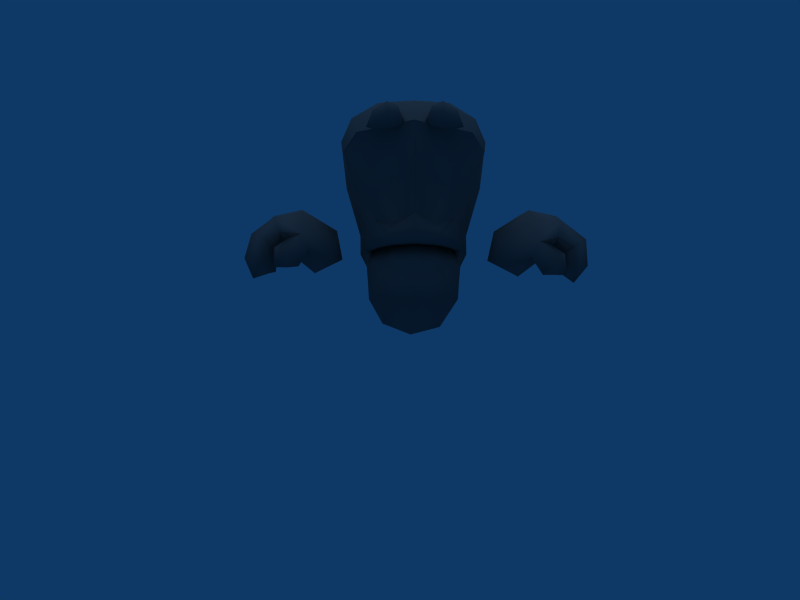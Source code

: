 # Source: Worm.blend  (saved by Blender 2.78.0; exported with 4.5.12 LTS)
import bpy
from mathutils import Matrix  # noqa: F401  (used for matrix-valued properties, if any)

bpy.ops.wm.read_factory_settings(use_empty=True)
scene = bpy.context.scene
scene.name = 'Scene'

# ---- collections
col_collection_1 = bpy.data.collections.new('Collection 1'); scene.collection.children.link(col_collection_1)

# ---- materials (node trees are filled in below, after node groups)
mat_refrep_223_hands = bpy.data.materials.new('RefRep.223_Hands.')
mat_refrep_223_hands.alpha_threshold = 0.0
mat_refrep_223_hands.diffuse_color = (0.4096, 0.4096, 0.4096, 1.0)
mat_refrep_223_hands.specular_color = (0.125, 0.125, 0.125)
mat_refrep_223_hands.roughness = 0.5
mat_refrep_223_hands.line_color = (0.0, 0.0, 0.0, 1.0)
mat_refrep_227_teeth = bpy.data.materials.new('RefRep.227_Teeth.')
mat_refrep_227_teeth.alpha_threshold = 0.0
mat_refrep_227_teeth.diffuse_color = (0.4096, 0.4096, 0.4096, 1.0)
mat_refrep_227_teeth.specular_color = (0.125, 0.125, 0.125)
mat_refrep_227_teeth.roughness = 0.5
mat_refrep_227_teeth.line_color = (0.0, 0.0, 0.0, 1.0)
mat_refrep_225_eyes_p = bpy.data.materials.new('RefRep.225_Eyes.p')
mat_refrep_225_eyes_p.alpha_threshold = 0.0
mat_refrep_225_eyes_p.diffuse_color = (0.4096, 0.4096, 0.4096, 1.0)
mat_refrep_225_eyes_p.specular_color = (0.125, 0.125, 0.125)
mat_refrep_225_eyes_p.roughness = 0.5
mat_refrep_225_eyes_p.line_color = (0.0, 0.0, 0.0, 1.0)
mat_refrep_221_body_p = bpy.data.materials.new('RefRep.221_Body.p')
mat_refrep_221_body_p.alpha_threshold = 0.0
mat_refrep_221_body_p.diffuse_color = (0.4096, 0.4096, 0.4096, 1.0)
mat_refrep_221_body_p.specular_color = (0.125, 0.125, 0.125)
mat_refrep_221_body_p.roughness = 0.5
mat_refrep_221_body_p.line_color = (0.0, 0.0, 0.0, 1.0)

# ---- material node trees

# ---- world
world_world = bpy.data.worlds.new('World'); scene.world = world_world
world_world.color = (0.05656, 0.2208, 0.4)
world_world.use_sun_shadow = False
world_world.sun_shadow_jitter_overblur = 0.0
world_world.cycles.sampling_method = 'NONE'
world_world.cycles.sample_map_resolution = 256

# ---- cameras
cam_camera = bpy.data.cameras.new('Camera')
cam_camera.passepartout_alpha = 0.2
cam_camera.clip_end = 100.0
cam_camera.lens = 35.0
cam_camera.sensor_width = 32.0
cam_camera.sensor_height = 18.0
cam_camera.ortho_scale = 7.314
cam_camera.show_passepartout = False
cam_camera.show_safe_areas = True
cam_camera.dof.focus_distance = 0.0
cam_camera.dof.aperture_fstop = 128.0

# ---- lights
light_lamp_001 = bpy.data.lights.new('Lamp.001', 'SPOT')
light_lamp_001.transmission_factor = 0.0
light_lamp_001.energy = 57.72
light_lamp_001.shadow_buffer_clip_start = 0.5
light_lamp_001.shadow_soft_size = 1.0
light_lamp_001.shadow_maximum_resolution = 0.006
light_lamp_001.use_absolute_resolution = True
light_lamp_001.cycles.use_multiple_importance_sampling = False
light_lamp = bpy.data.lights.new('Lamp', 'SUN')
light_lamp.transmission_factor = 0.0
light_lamp.angle = 1.571
light_lamp.energy = 0.6323
light_lamp.shadow_buffer_clip_start = 0.5
light_lamp.shadow_soft_size = 1.0
light_lamp.shadow_cascade_max_distance = 1000.0
light_lamp.cycles.use_multiple_importance_sampling = False

# ---- meshes
me_inst3d_refrep_223_ref = bpy.data.meshes.new('Inst3D_RefRep.223_Ref')
me_inst3d_refrep_223_ref.from_pydata([(1.725, -1.2, 2.4), (1.645, -1.467, 2.375), (1.719, -1.331, 2.164), (1.713, -1.027, 2.768), (1.7, -0.6888, 2.817), (1.363, -0.7744, 2.888), (1.387, -1.081, 2.807), (0.9913, -0.5487, 2.605), (1.296, -0.4483, 2.822), (1.259, -0.314, 2.622), (1.066, -0.3743, 2.484), (1.216, -0.4914, 2.211), (1.536, -0.4042, 2.524), (1.612, -0.6898, 2.463), (0.8771, -0.7596, 2.287), (1.224, -0.9164, 2.111), (1.054, -1.134, 2.261), (1.673, -0.8494, 2.62), (1.428, -1.146, 2.324), (1.612, -0.9918, 2.422), (1.645, -1.177, 2.587), (1.521, -1.186, 2.524), (1.414, -1.333, 2.545), (1.319, -1.3, 2.367), (0.9638, -1.034, 2.521), (1.442, -1.38, 2.17), (1.551, -1.121, 2.169), (1.565, -0.1271, 2.479), (1.8, -0.1703, 2.451), (1.648, -0.1682, 2.254), (0.9468, -0.794, 2.635), (1.626, -0.5121, 2.666), (1.571, -0.4031, 2.795), (1.471, -0.3075, 2.667), (1.782, -0.2738, 2.679), (1.571, -0.2159, 2.624), (1.733, -0.4369, 2.511), (1.74, -0.3878, 2.343), (1.547, -0.3601, 2.484), (1.511, -0.3321, 2.372), (1.701, -0.4222, 2.306), (1.955, -0.5307, 2.313), (1.788, -0.5347, 2.092), (1.826, -0.828, 2.447), (1.679, -1.016, 2.381), (2.001, -0.9974, 2.553), (1.836, -1.18, 2.485), (1.852, -1.205, 2.243), (2.027, -0.9999, 2.243), (1.646, -1.049, 2.199), (1.753, -0.4533, 2.53), (1.95, -0.5941, 2.595), (1.824, -0.8036, 2.452), (1.822, -0.7802, 2.217), (1.656, -0.6657, 2.385), (1.601, -0.653, 2.203), (1.861, -1.031, 2.046), (1.823, -0.8241, 2.206), (-1.634, -1.085, 2.466), (-1.606, -1.24, 2.247), (-1.516, -1.339, 2.472), (-1.653, -0.8697, 2.809), (-1.323, -0.8643, 2.851), (-1.351, -0.5515, 2.89), (-1.697, -0.5317, 2.813), (-1.019, -0.3072, 2.573), (-1.121, -0.165, 2.432), (-1.322, -0.1191, 2.564), (-1.337, -0.2305, 2.78), (-1.248, -0.3404, 2.18), (-1.606, -0.565, 2.461), (-1.579, -0.2658, 2.484), (-0.8701, -0.5361, 2.285), (-0.9846, -0.9344, 2.312), (-1.187, -0.7689, 2.138), (-1.641, -0.7094, 2.638), (-1.349, -0.9975, 2.382), (-1.436, -1.026, 2.587), (-1.56, -1.03, 2.649), (-1.557, -0.8644, 2.462), (-1.308, -1.15, 2.624), (-0.9121, -0.7881, 2.555), (-1.219, -1.125, 2.442), (-1.325, -1.246, 2.257), (-1.472, -1.009, 2.226), (-1.685, 0.000642, 2.355), (-1.82, -0.08431, 2.173), (-1.903, -0.09047, 2.406), (-0.9352, -0.5343, 2.635), (-1.65, -0.3671, 2.64), (-1.616, -0.2336, 2.751), (-1.531, -0.1408, 2.612), (-1.63, -0.07014, 2.53), (-1.818, -0.1591, 2.629), (-1.832, -0.3035, 2.298), (-1.763, -0.3293, 2.467), (-1.597, -0.226, 2.401), (-1.622, -0.2025, 2.251), (-1.799, -0.3354, 2.253), (-1.917, -0.4878, 2.084), (-2.007, -0.4874, 2.347), (-1.786, -0.736, 2.46), (-1.911, -0.9188, 2.614), (-1.611, -0.902, 2.388), (-1.99, -0.9668, 2.331), (-1.784, -1.134, 2.288), (-1.72, -1.077, 2.538), (-1.641, -0.9484, 2.173), (-1.776, -0.3477, 2.492), (-1.935, -0.5105, 2.606), (-1.858, -0.7167, 2.228), (-1.788, -0.7127, 2.462), (-1.685, -0.5529, 2.137), (-1.659, -0.5555, 2.351), (-1.852, -0.7608, 2.221), (-1.889, -0.9896, 2.095)], [], [(0, 1, 2), (3, 4, 5), (3, 5, 6), (7, 8, 9), (7, 9, 10), (11, 12, 13), (14, 15, 16), (4, 3, 17), (18, 19, 20), (18, 20, 21), (22, 3, 6), (16, 23, 22), (16, 22, 24), (15, 18, 23), (15, 23, 16), (20, 3, 22), (20, 22, 21), (21, 22, 1), (1, 0, 21), (22, 23, 25), (22, 25, 1), (23, 18, 26), (23, 26, 25), (21, 0, 18), (18, 0, 26), (2, 1, 25), (26, 2, 25), (0, 2, 26), (19, 13, 17), (27, 28, 29), (30, 5, 8), (30, 8, 7), (13, 12, 31), (32, 4, 31), (24, 14, 16), (7, 14, 30), (10, 9, 33), (10, 33, 12), (10, 12, 11), (24, 6, 5), (24, 5, 30), (30, 14, 24), (22, 6, 24), (10, 14, 7), (33, 32, 34), (33, 34, 35), (34, 36, 37), (34, 37, 28), (31, 12, 38), (31, 38, 36), (12, 33, 35), (12, 35, 38), (27, 29, 39), (29, 28, 37), (39, 29, 37), (35, 34, 28), (35, 28, 27), (32, 36, 34), (38, 35, 27), (38, 27, 39), (36, 38, 39), (36, 39, 37), (8, 5, 4), (8, 4, 32), (9, 8, 32), (9, 32, 33), (11, 15, 14), (11, 14, 10), (40, 41, 42), (17, 3, 43), (19, 17, 43), (19, 43, 44), (45, 46, 47), (45, 47, 48), (46, 44, 49), (46, 49, 47), (50, 51, 41), (50, 41, 40), (51, 52, 53), (51, 53, 41), (52, 54, 55), (52, 55, 53), (54, 50, 40), (54, 40, 55), (48, 56, 57), (57, 56, 49), (48, 47, 56), (49, 56, 47), (40, 42, 55), (42, 41, 53), (55, 42, 53), (3, 46, 45), (20, 19, 44), (20, 44, 46), (43, 45, 48), (43, 48, 57), (44, 43, 57), (44, 57, 49), (4, 52, 51), (17, 13, 54), (17, 54, 52), (13, 31, 50), (13, 50, 54), (31, 4, 50), (15, 19, 18), (15, 13, 19), (11, 13, 15), (43, 3, 45), (3, 20, 46), (4, 17, 52), (50, 4, 51), (32, 31, 36), (58, 59, 60), (61, 62, 63), (61, 63, 64), (65, 66, 67), (65, 67, 68), (69, 70, 71), (72, 73, 74), (75, 61, 64), (76, 77, 78), (76, 78, 79), (80, 62, 61), (73, 81, 80), (73, 80, 82), (74, 73, 82), (74, 82, 76), (78, 77, 80), (78, 80, 61), (77, 58, 60), (77, 60, 80), (80, 60, 83), (80, 83, 82), (82, 83, 84), (82, 84, 76), (76, 84, 58), (76, 58, 77), (59, 83, 60), (84, 83, 59), (58, 84, 59), (79, 75, 70), (85, 86, 87), (88, 65, 68), (88, 68, 63), (70, 89, 71), (90, 89, 64), (81, 73, 72), (65, 88, 72), (66, 69, 71), (66, 71, 91), (66, 91, 67), (81, 88, 63), (81, 63, 62), (88, 81, 72), (80, 81, 62), (66, 65, 72), (91, 92, 93), (91, 93, 90), (93, 87, 94), (93, 94, 95), (89, 95, 96), (89, 96, 71), (71, 96, 92), (71, 92, 91), (85, 97, 86), (86, 94, 87), (97, 94, 86), (92, 85, 87), (92, 87, 93), (90, 95, 89), (96, 97, 85), (96, 85, 92), (95, 94, 97), (95, 97, 96), (68, 90, 64), (68, 64, 63), (67, 91, 90), (67, 90, 68), (69, 72, 74), (69, 66, 72), (98, 99, 100), (61, 101, 102), (79, 103, 101), (79, 101, 75), (102, 104, 105), (102, 105, 106), (106, 105, 107), (106, 107, 103), (108, 98, 100), (108, 100, 109), (109, 100, 110), (109, 110, 111), (111, 110, 112), (111, 112, 113), (113, 112, 98), (113, 98, 108), (104, 114, 115), (114, 107, 115), (104, 115, 105), (107, 105, 115), (98, 112, 99), (99, 110, 100), (112, 110, 99), (61, 106, 78), (78, 106, 103), (78, 103, 79), (101, 114, 104), (101, 104, 102), (103, 107, 114), (103, 114, 101), (64, 111, 75), (75, 111, 113), (75, 113, 70), (70, 113, 108), (70, 108, 89), (64, 108, 109), (74, 76, 79), (74, 79, 70), (69, 74, 70), (61, 102, 106), (75, 101, 61), (64, 109, 111), (89, 108, 64), (90, 93, 95)])
me_inst3d_refrep_223_ref.polygons.foreach_set('use_smooth', [True] * 224)
_uv = me_inst3d_refrep_223_ref.uv_layers.new(name='UVTex')
_uv.uv.foreach_set('vector', [0.688, 0.188, 0.688, 0.359, 0.547, 0.188, 0.5, 0.75, 0.656, 0.875, 0.688, 0.75, 0.5, 0.75, 0.688, 0.75, 0.594, 0.688, 0.844, 0.625, 0.844, 0.813, 0.969, 0.813, 0.844, 0.625, 0.969, 0.813, 0.938, 0.625, 0.281, 0.25, 0.031, 0.297, 0.141, 0.5, 0.453, 0.188, 0.453, 0.375, 0.516, 0.375, 0.656, 0.875, 0.5, 0.75, 0.531, 0.906, 0.438, 0.5, 0.313, 0.641, 0.406, 0.688, 0.438, 0.5, 0.406, 0.688, 0.438, 0.609, 0.547, 0.609, 0.5, 0.75, 0.594, 0.688, 0.641, 0.453, 0.547, 0.5, 0.547, 0.609, 0.641, 0.453, 0.547, 0.609, 0.672, 0.531, 0.453, 0.375, 0.438, 0.5, 0.547, 0.5, 0.453, 0.375, 0.547, 0.5, 0.516, 0.375, 0.406, 0.688, 0.5, 0.75, 0.547, 0.609, 0.406, 0.688, 0.547, 0.609, 0.438, 0.609, 0.984, 0.187, 0.984, 0.359, 0.688, 0.359, 0.688, 0.359, 0.688, 0.188, 0.984, 0.187, 0.984, 0.359, 0.984, 0.187, 0.688, 0.188, 0.984, 0.359, 0.688, 0.188, 0.688, 0.359, 0.984, 0.187, 0.984, 0.016, 0.688, 0.016, 0.984, 0.187, 0.688, 0.016, 0.688, 0.188, 0.984, 0.187, 0.688, 0.188, 0.984, 0.016, 0.984, 0.016, 0.688, 0.188, 0.688, 0.016, 0.547, 0.188, 0.688, 0.359, 0.688, 0.188, 0.688, 0.016, 0.547, 0.188, 0.688, 0.188, 0.688, 0.188, 0.547, 0.188, 0.688, 0.016, 0.313, 0.641, 0.141, 0.5, 0.188, 0.625, 0.688, 0.188, 0.688, 0.359, 0.547, 0.188, 0.75, 0.594, 0.688, 0.75, 0.844, 0.813, 0.75, 0.594, 0.844, 0.813, 0.844, 0.625, 0.141, 0.5, 0.031, 0.297, 0.031, 0.453, 0.813, 0.922, 0.656, 0.875, 0.703, 0.984, 0.672, 0.531, 0.813, 0.484, 0.641, 0.453, 0.844, 0.625, 0.813, 0.484, 0.75, 0.594, 0.266, 0.125, 0.125, 0.141, 0.016, 0.188, 0.266, 0.125, 0.016, 0.188, 0.031, 0.297, 0.266, 0.125, 0.031, 0.297, 0.281, 0.25, 0.672, 0.531, 0.594, 0.688, 0.688, 0.75, 0.672, 0.531, 0.688, 0.75, 0.75, 0.594, 0.75, 0.594, 0.813, 0.484, 0.672, 0.531, 0.547, 0.609, 0.594, 0.688, 0.672, 0.531, 0.938, 0.625, 0.813, 0.484, 0.844, 0.625, 0.984, 0.188, 0.984, 0.359, 0.828, 0.359, 0.984, 0.188, 0.828, 0.359, 0.828, 0.188, 0.828, 0.359, 0.828, 0.188, 0.688, 0.187, 0.828, 0.359, 0.688, 0.187, 0.688, 0.359, 0.984, 0.188, 0.984, 0.016, 0.828, 0.016, 0.984, 0.188, 0.828, 0.016, 0.828, 0.188, 0.984, 0.016, 0.984, 0.188, 0.828, 0.188, 0.984, 0.016, 0.828, 0.188, 0.828, 0.016, 0.688, 0.188, 0.547, 0.188, 0.688, 0.016, 0.547, 0.188, 0.688, 0.359, 0.688, 0.187, 0.688, 0.016, 0.547, 0.188, 0.688, 0.187, 0.828, 0.188, 0.828, 0.359, 0.688, 0.359, 0.828, 0.188, 0.688, 0.359, 0.688, 0.188, 0.984, 0.359, 0.828, 0.188, 0.828, 0.359, 0.828, 0.016, 0.828, 0.188, 0.688, 0.188, 0.828, 0.016, 0.688, 0.188, 0.688, 0.016, 0.828, 0.188, 0.828, 0.016, 0.688, 0.016, 0.828, 0.188, 0.688, 0.016, 0.688, 0.187, 0.844, 0.813, 0.688, 0.75, 0.656, 0.875, 0.844, 0.813, 0.656, 0.875, 0.813, 0.922, 0.969, 0.813, 0.844, 0.813, 0.813, 0.922, 0.969, 0.813, 0.813, 0.922, 0.938, 0.938, 0.281, 0.25, 0.453, 0.375, 0.453, 0.188, 0.281, 0.25, 0.453, 0.188, 0.266, 0.125, 0.688, 0.188, 0.688, 0.359, 0.547, 0.188, 0.984, 0.188, 0.984, 0.359, 0.828, 0.188, 0.984, 0.016, 0.984, 0.188, 0.828, 0.188, 0.984, 0.016, 0.828, 0.188, 0.828, 0.016, 0.828, 0.359, 0.828, 0.188, 0.688, 0.188, 0.828, 0.359, 0.688, 0.188, 0.688, 0.359, 0.828, 0.188, 0.828, 0.016, 0.688, 0.016, 0.828, 0.188, 0.688, 0.016, 0.688, 0.188, 0.828, 0.188, 0.828, 0.359, 0.688, 0.359, 0.828, 0.188, 0.688, 0.359, 0.688, 0.188, 0.828, 0.359, 0.828, 0.187, 0.688, 0.188, 0.828, 0.359, 0.688, 0.188, 0.688, 0.359, 0.828, 0.187, 0.828, 0.016, 0.688, 0.016, 0.828, 0.187, 0.688, 0.016, 0.688, 0.188, 0.828, 0.016, 0.828, 0.188, 0.688, 0.188, 0.828, 0.016, 0.688, 0.188, 0.688, 0.016, 0.688, 0.359, 0.547, 0.188, 0.688, 0.187, 0.688, 0.187, 0.547, 0.188, 0.688, 0.016, 0.688, 0.359, 0.688, 0.188, 0.547, 0.188, 0.688, 0.016, 0.547, 0.188, 0.688, 0.188, 0.688, 0.188, 0.547, 0.188, 0.688, 0.016, 0.547, 0.188, 0.688, 0.359, 0.688, 0.188, 0.688, 0.016, 0.547, 0.188, 0.688, 0.188, 0.984, 0.359, 0.828, 0.188, 0.828, 0.359, 0.984, 0.188, 0.984, 0.016, 0.828, 0.016, 0.984, 0.188, 0.828, 0.016, 0.828, 0.188, 0.828, 0.188, 0.828, 0.359, 0.688, 0.359, 0.828, 0.188, 0.688, 0.359, 0.688, 0.187, 0.828, 0.016, 0.828, 0.188, 0.688, 0.187, 0.828, 0.016, 0.688, 0.187, 0.688, 0.016, 0.984, 0.359, 0.828, 0.187, 0.828, 0.359, 0.984, 0.188, 0.984, 0.016, 0.828, 0.016, 0.984, 0.188, 0.828, 0.016, 0.828, 0.187, 0.984, 0.016, 0.984, 0.188, 0.828, 0.188, 0.984, 0.016, 0.828, 0.188, 0.828, 0.016, 0.984, 0.188, 0.984, 0.359, 0.828, 0.188, 0.453, 0.375, 0.313, 0.641, 0.438, 0.5, 0.453, 0.375, 0.141, 0.5, 0.313, 0.641, 0.281, 0.25, 0.141, 0.5, 0.453, 0.375, 0.828, 0.188, 0.984, 0.359, 0.828, 0.359, 0.984, 0.359, 0.984, 0.188, 0.828, 0.188, 0.984, 0.359, 0.984, 0.188, 0.828, 0.187, 0.828, 0.188, 0.984, 0.359, 0.828, 0.359, 0.984, 0.359, 0.984, 0.188, 0.828, 0.188, 0.688, 0.188, 0.547, 0.188, 0.688, 0.359, 0.5, 0.75, 0.594, 0.688, 0.688, 0.75, 0.5, 0.75, 0.688, 0.75, 0.656, 0.875, 0.844, 0.625, 0.938, 0.625, 0.969, 0.813, 0.844, 0.625, 0.969, 0.813, 0.844, 0.813, 0.281, 0.25, 0.141, 0.5, 0.031, 0.297, 0.453, 0.188, 0.516, 0.375, 0.453, 0.375, 0.531, 0.906, 0.5, 0.75, 0.656, 0.875, 0.438, 0.5, 0.438, 0.609, 0.406, 0.688, 0.438, 0.5, 0.406, 0.688, 0.313, 0.641, 0.547, 0.609, 0.594, 0.688, 0.5, 0.75, 0.641, 0.453, 0.672, 0.531, 0.547, 0.609, 0.641, 0.453, 0.547, 0.609, 0.547, 0.5, 0.453, 0.375, 0.516, 0.375, 0.547, 0.5, 0.453, 0.375, 0.547, 0.5, 0.438, 0.5, 0.406, 0.688, 0.438, 0.609, 0.547, 0.609, 0.406, 0.688, 0.547, 0.609, 0.5, 0.75, 0.984, 0.188, 0.688, 0.188, 0.688, 0.359, 0.984, 0.188, 0.688, 0.359, 0.984, 0.359, 0.984, 0.359, 0.688, 0.359, 0.688, 0.188, 0.984, 0.359, 0.688, 0.188, 0.984, 0.188, 0.984, 0.188, 0.688, 0.188, 0.688, 0.016, 0.984, 0.188, 0.688, 0.016, 0.984, 0.016, 0.984, 0.016, 0.688, 0.016, 0.688, 0.188, 0.984, 0.016, 0.688, 0.188, 0.984, 0.188, 0.547, 0.188, 0.688, 0.188, 0.688, 0.359, 0.688, 0.016, 0.688, 0.188, 0.547, 0.188, 0.688, 0.188, 0.688, 0.016, 0.547, 0.188, 0.313, 0.641, 0.188, 0.625, 0.141, 0.5, 0.688, 0.188, 0.547, 0.188, 0.688, 0.359, 0.75, 0.594, 0.844, 0.625, 0.844, 0.813, 0.75, 0.594, 0.844, 0.813, 0.688, 0.75, 0.141, 0.5, 0.031, 0.453, 0.031, 0.297, 0.813, 0.922, 0.703, 0.984, 0.656, 0.875, 0.672, 0.531, 0.641, 0.453, 0.813, 0.484, 0.844, 0.625, 0.75, 0.594, 0.813, 0.484, 0.266, 0.125, 0.281, 0.25, 0.031, 0.297, 0.266, 0.125, 0.031, 0.297, 0.016, 0.188, 0.266, 0.125, 0.016, 0.188, 0.125, 0.141, 0.672, 0.531, 0.75, 0.594, 0.688, 0.75, 0.672, 0.531, 0.688, 0.75, 0.594, 0.688, 0.75, 0.594, 0.672, 0.531, 0.813, 0.484, 0.547, 0.609, 0.672, 0.531, 0.594, 0.688, 0.938, 0.625, 0.844, 0.625, 0.813, 0.484, 0.984, 0.188, 0.828, 0.188, 0.828, 0.359, 0.984, 0.188, 0.828, 0.359, 0.984, 0.359, 0.828, 0.359, 0.688, 0.359, 0.688, 0.188, 0.828, 0.359, 0.688, 0.188, 0.828, 0.187, 0.984, 0.188, 0.828, 0.187, 0.828, 0.016, 0.984, 0.188, 0.828, 0.016, 0.984, 0.016, 0.984, 0.016, 0.828, 0.016, 0.828, 0.188, 0.984, 0.016, 0.828, 0.188, 0.984, 0.188, 0.688, 0.188, 0.688, 0.016, 0.547, 0.188, 0.547, 0.188, 0.688, 0.188, 0.688, 0.359, 0.688, 0.016, 0.688, 0.188, 0.547, 0.188, 0.828, 0.188, 0.688, 0.188, 0.688, 0.359, 0.828, 0.188, 0.688, 0.359, 0.828, 0.359, 0.984, 0.359, 0.828, 0.187, 0.984, 0.188, 0.828, 0.016, 0.688, 0.016, 0.688, 0.188, 0.828, 0.016, 0.688, 0.188, 0.828, 0.188, 0.828, 0.187, 0.688, 0.188, 0.688, 0.016, 0.828, 0.187, 0.688, 0.016, 0.828, 0.016, 0.844, 0.813, 0.813, 0.922, 0.656, 0.875, 0.844, 0.813, 0.656, 0.875, 0.688, 0.75, 0.969, 0.813, 0.938, 0.938, 0.813, 0.922, 0.969, 0.813, 0.813, 0.922, 0.844, 0.813, 0.281, 0.25, 0.453, 0.188, 0.453, 0.375, 0.281, 0.25, 0.266, 0.125, 0.453, 0.188, 0.688, 0.188, 0.547, 0.188, 0.688, 0.359, 0.984, 0.359, 0.828, 0.188, 0.828, 0.359, 0.984, 0.016, 0.828, 0.016, 0.828, 0.188, 0.984, 0.016, 0.828, 0.188, 0.984, 0.188, 0.828, 0.359, 0.688, 0.359, 0.688, 0.188, 0.828, 0.359, 0.688, 0.188, 0.828, 0.188, 0.828, 0.188, 0.688, 0.188, 0.688, 0.016, 0.828, 0.188, 0.688, 0.016, 0.828, 0.016, 0.828, 0.188, 0.688, 0.188, 0.688, 0.359, 0.828, 0.188, 0.688, 0.359, 0.828, 0.359, 0.828, 0.359, 0.688, 0.359, 0.688, 0.188, 0.828, 0.359, 0.688, 0.188, 0.828, 0.188, 0.828, 0.188, 0.688, 0.188, 0.688, 0.016, 0.828, 0.188, 0.688, 0.016, 0.828, 0.016, 0.828, 0.016, 0.688, 0.016, 0.688, 0.188, 0.828, 0.016, 0.688, 0.188, 0.828, 0.188, 0.688, 0.359, 0.688, 0.188, 0.547, 0.188, 0.688, 0.188, 0.688, 0.016, 0.547, 0.188, 0.688, 0.359, 0.547, 0.188, 0.688, 0.188, 0.688, 0.016, 0.688, 0.188, 0.547, 0.188, 0.688, 0.188, 0.688, 0.016, 0.547, 0.188, 0.547, 0.188, 0.688, 0.188, 0.688, 0.359, 0.688, 0.016, 0.688, 0.188, 0.547, 0.188, 0.984, 0.359, 0.828, 0.188, 0.984, 0.188, 0.984, 0.188, 0.828, 0.188, 0.828, 0.016, 0.984, 0.188, 0.828, 0.016, 0.984, 0.016, 0.828, 0.188, 0.688, 0.188, 0.688, 0.359, 0.828, 0.188, 0.688, 0.359, 0.828, 0.359, 0.828, 0.016, 0.688, 0.016, 0.688, 0.188, 0.828, 0.016, 0.688, 0.188, 0.828, 0.188, 0.984, 0.359, 0.828, 0.188, 0.984, 0.188, 0.984, 0.188, 0.828, 0.188, 0.828, 0.016, 0.984, 0.188, 0.828, 0.016, 0.984, 0.016, 0.984, 0.016, 0.828, 0.016, 0.828, 0.188, 0.984, 0.016, 0.828, 0.188, 0.984, 0.188, 0.984, 0.359, 0.828, 0.188, 0.828, 0.359, 0.453, 0.375, 0.438, 0.5, 0.313, 0.641, 0.453, 0.375, 0.313, 0.641, 0.141, 0.5, 0.281, 0.25, 0.453, 0.375, 0.141, 0.5, 0.984, 0.359, 0.828, 0.359, 0.828, 0.188, 0.984, 0.188, 0.828, 0.188, 0.984, 0.359, 0.984, 0.359, 0.828, 0.359, 0.828, 0.188, 0.984, 0.188, 0.828, 0.188, 0.984, 0.359, 0.984, 0.359, 0.828, 0.359, 0.828, 0.187])
me_inst3d_refrep_223_ref.materials.append(mat_refrep_223_hands)
me_inst3d_refrep_223_ref.use_remesh_preserve_volume = False
me_inst3d_refrep_223_ref.use_remesh_preserve_attributes = False
me_inst3d_refrep_223_ref.use_mirror_vertex_groups = False
me_inst3d_refrep_223_ref.update()
me_inst3d_refrep_227_ref = bpy.data.meshes.new('Inst3D_RefRep.227_Ref')
me_inst3d_refrep_227_ref.from_pydata([(0.2348, -0.8146, 2.288), (0.2117, -0.8488, 2.623), (-0.00144, -0.9041, 2.636), (-0.00144, -0.8834, 2.301), (0.4004, -0.7, 2.598), (0.4321, -0.6531, 2.248), (0.4882, -0.4675, 2.224), (0.4926, -0.4658, 2.566), (-0.2362, -0.8289, 2.275), (-0.2132, -0.8488, 2.623), (-0.4018, -0.702, 2.597), (-0.4954, -0.4678, 2.565), (-0.4911, -0.4694, 2.223), (-0.435, -0.6551, 2.247)], [], [(0, 1, 2), (0, 2, 3), (4, 5, 6), (4, 6, 7), (0, 5, 4), (0, 4, 1), (8, 3, 2), (8, 2, 9), (10, 11, 12), (10, 12, 13), (8, 9, 10), (8, 10, 13)])
me_inst3d_refrep_227_ref.polygons.foreach_set('use_smooth', [True] * 12)
_k = set([(0, 3), (0, 5), (1, 2), (1, 4), (2, 9), (3, 8), (4, 7), (5, 6), (6, 7), (8, 13), (9, 10), (10, 11), (11, 12), (12, 13)])
me_inst3d_refrep_227_ref.attributes.new('sharp_edge', 'BOOLEAN', 'EDGE').data.foreach_set('value', [ (min(e.vertices), max(e.vertices)) in _k for e in me_inst3d_refrep_227_ref.edges])
_uv = me_inst3d_refrep_227_ref.uv_layers.new(name='UVTex')
_uv.uv.foreach_set('vector', [0.672, 0.016, 0.672, 0.984, 0.984, 0.984, 0.672, 0.016, 0.984, 0.984, 0.984, 0.016, 0.328, 0.984, 0.328, 0.016, 0.016, 0.016, 0.328, 0.984, 0.016, 0.016, 0.016, 0.984, 0.672, 0.016, 0.328, 0.016, 0.328, 0.984, 0.672, 0.016, 0.328, 0.984, 0.672, 0.984, 0.672, 0.016, 0.984, 0.016, 0.984, 0.984, 0.672, 0.016, 0.984, 0.984, 0.672, 0.984, 0.328, 0.984, 0.016, 0.984, 0.016, 0.016, 0.328, 0.984, 0.016, 0.016, 0.328, 0.016, 0.672, 0.016, 0.672, 0.984, 0.328, 0.984, 0.672, 0.016, 0.328, 0.984, 0.328, 0.016])
me_inst3d_refrep_227_ref.materials.append(mat_refrep_227_teeth)
me_inst3d_refrep_227_ref.use_remesh_preserve_volume = False
me_inst3d_refrep_227_ref.use_remesh_preserve_attributes = False
me_inst3d_refrep_227_ref.use_mirror_vertex_groups = False
me_inst3d_refrep_227_ref.update()
me_inst3d_refrep_225_ref = bpy.data.meshes.new('Inst3D_RefRep.225_Ref')
me_inst3d_refrep_225_ref.from_pydata([(0.1239, -1.223, 3.665), (0.05761, -1.142, 3.274), (0.399, -1.121, 3.218), (-0.3994, -1.122, 3.217), (-0.05502, -1.143, 3.273), (-0.1219, -1.225, 3.668), (0.2448, -0.9342, 2.745), (0.4278, -0.8783, 2.856), (-0.4285, -0.8769, 2.852), (-0.2439, -0.9332, 2.74), (0.7273, -0.8931, 3.549), (0.6395, -0.855, 3.152), (-0.6421, -0.8533, 3.151), (-0.7307, -0.8918, 3.551), (0.5963, -1.005, 3.698), (-0.5985, -1.004, 3.702), (0.3413, -1.176, 3.739), (-0.3413, -1.177, 3.743), (0.1109, -0.9914, 2.833), (-0.1088, -0.9909, 2.829), (0.6985, -0.7928, 3.156), (0.8224, -0.8473, 3.571), (-0.8266, -0.8455, 3.573), (-0.7017, -0.7905, 3.155), (0.4796, -0.8471, 2.786), (-0.4808, -0.8454, 2.782), (0.664, -1.034, 3.777), (-0.6668, -1.034, 3.781), (0.3601, -1.221, 3.824), (-0.3602, -1.223, 3.829), (0.0, -1.281, 3.897), (0.003106, -1.283, 3.902), (0.0, -1.314, 3.708), (0.003106, -1.316, 3.711), (0.2636, -0.9771, 2.689), (-0.2628, -0.9765, 2.683), (0.0, -1.235, 3.292), (0.0, -1.092, 2.867), (0.003106, -1.092, 2.863), (0.003106, -1.237, 3.292)], [], [(0, 1, 2), (3, 4, 5), (2, 6, 7), (8, 9, 3), (10, 2, 11), (12, 3, 13), (14, 2, 10), (13, 3, 15), (16, 2, 14), (15, 3, 17), (0, 2, 16), (17, 3, 5), (2, 1, 18), (19, 4, 3), (11, 20, 21), (22, 23, 12), (11, 21, 10), (13, 22, 12), (11, 7, 24), (25, 8, 12), (11, 24, 20), (23, 25, 12), (10, 21, 26), (27, 22, 13), (10, 26, 14), (15, 27, 13), (14, 26, 28), (29, 27, 15), (14, 28, 16), (17, 29, 15), (16, 28, 30), (31, 29, 17), (30, 0, 16), (5, 31, 17), (32, 0, 30), (5, 33, 31), (6, 34, 24), (25, 35, 9), (6, 24, 7), (8, 25, 9), (36, 37, 18), (19, 38, 39), (18, 1, 36), (39, 4, 19), (11, 2, 7), (8, 3, 12), (2, 18, 6), (9, 19, 3), (18, 37, 34), (35, 38, 19), (18, 34, 6), (9, 35, 19), (36, 1, 32), (33, 4, 39), (1, 0, 32), (5, 4, 33)])
me_inst3d_refrep_225_ref.polygons.foreach_set('use_smooth', [True] * 56)
_k = set([(20, 21), (20, 24), (21, 26), (22, 23), (22, 27), (23, 25), (24, 34), (25, 35), (26, 28), (27, 29), (28, 30), (29, 31), (30, 32), (31, 33), (32, 36), (33, 39), (34, 37), (35, 38), (36, 37), (38, 39)])
me_inst3d_refrep_225_ref.attributes.new('sharp_edge', 'BOOLEAN', 'EDGE').data.foreach_set('value', [ (min(e.vertices), max(e.vertices)) in _k for e in me_inst3d_refrep_225_ref.edges])
_uv = me_inst3d_refrep_225_ref.uv_layers.new(name='UVTex')
_uv.uv.foreach_set('vector', [0.746, 0.81, 0.837, 0.497, 0.541, 0.47, 0.541, 0.47, 0.837, 0.497, 0.746, 0.81, 0.541, 0.47, 0.653, 0.122, 0.474, 0.184, 0.474, 0.184, 0.653, 0.122, 0.541, 0.47, 0.18, 0.634, 0.541, 0.47, 0.266, 0.372, 0.266, 0.372, 0.541, 0.47, 0.18, 0.634, 0.286, 0.789, 0.541, 0.47, 0.18, 0.634, 0.18, 0.634, 0.541, 0.47, 0.286, 0.789, 0.534, 0.848, 0.541, 0.47, 0.286, 0.789, 0.286, 0.789, 0.541, 0.47, 0.534, 0.848, 0.746, 0.81, 0.541, 0.47, 0.534, 0.848, 0.534, 0.848, 0.541, 0.47, 0.746, 0.81, 0.541, 0.47, 0.837, 0.497, 0.784, 0.187, 0.784, 0.187, 0.837, 0.497, 0.541, 0.47, 0.266, 0.372, 0.179, 0.332, 0.065, 0.641, 0.065, 0.641, 0.179, 0.332, 0.266, 0.372, 0.266, 0.372, 0.065, 0.641, 0.18, 0.634, 0.18, 0.634, 0.065, 0.641, 0.266, 0.372, 0.266, 0.372, 0.474, 0.184, 0.281, 0.156, 0.281, 0.156, 0.474, 0.184, 0.266, 0.372, 0.266, 0.372, 0.281, 0.156, 0.179, 0.332, 0.179, 0.332, 0.281, 0.156, 0.266, 0.372, 0.18, 0.634, 0.065, 0.641, 0.22, 0.888, 0.22, 0.888, 0.065, 0.641, 0.18, 0.634, 0.18, 0.634, 0.22, 0.888, 0.286, 0.789, 0.286, 0.789, 0.22, 0.888, 0.18, 0.634, 0.286, 0.789, 0.22, 0.888, 0.533, 0.966, 0.533, 0.966, 0.22, 0.888, 0.286, 0.789, 0.286, 0.789, 0.533, 0.966, 0.534, 0.848, 0.534, 0.848, 0.533, 0.966, 0.286, 0.789, 0.534, 0.848, 0.533, 0.966, 0.841, 0.922, 0.841, 0.922, 0.533, 0.966, 0.534, 0.848, 0.841, 0.922, 0.746, 0.81, 0.534, 0.848, 0.746, 0.81, 0.841, 0.922, 0.534, 0.848, 0.894, 0.826, 0.746, 0.81, 0.841, 0.922, 0.746, 0.81, 0.894, 0.826, 0.841, 0.922, 0.653, 0.122, 0.672, 0.047, 0.281, 0.156, 0.281, 0.156, 0.672, 0.047, 0.653, 0.122, 0.653, 0.122, 0.281, 0.156, 0.474, 0.184, 0.474, 0.184, 0.281, 0.156, 0.653, 0.122, 0.931, 0.513, 0.894, 0.151, 0.784, 0.187, 0.784, 0.187, 0.894, 0.151, 0.931, 0.513, 0.784, 0.187, 0.837, 0.497, 0.931, 0.513, 0.931, 0.513, 0.837, 0.497, 0.784, 0.187, 0.266, 0.372, 0.541, 0.47, 0.474, 0.184, 0.474, 0.184, 0.541, 0.47, 0.266, 0.372, 0.541, 0.47, 0.784, 0.187, 0.653, 0.122, 0.653, 0.122, 0.784, 0.187, 0.541, 0.47, 0.784, 0.187, 0.894, 0.151, 0.672, 0.047, 0.672, 0.047, 0.894, 0.151, 0.784, 0.187, 0.784, 0.187, 0.672, 0.047, 0.653, 0.122, 0.653, 0.122, 0.672, 0.047, 0.784, 0.187, 0.931, 0.513, 0.837, 0.497, 0.894, 0.826, 0.894, 0.826, 0.837, 0.497, 0.931, 0.513, 0.837, 0.497, 0.746, 0.81, 0.894, 0.826, 0.746, 0.81, 0.837, 0.497, 0.894, 0.826])
me_inst3d_refrep_225_ref.materials.append(mat_refrep_225_eyes_p)
me_inst3d_refrep_225_ref.use_remesh_preserve_volume = False
me_inst3d_refrep_225_ref.use_remesh_preserve_attributes = False
me_inst3d_refrep_225_ref.use_mirror_vertex_groups = False
me_inst3d_refrep_225_ref.update()
me_inst3d_refrep_221_ref = bpy.data.meshes.new('Inst3D_RefRep.221_Ref')
me_inst3d_refrep_221_ref.from_pydata([(0.2924, -1.375, 3.801), (0.3053, -1.21, 3.826), (0.4278, -1.21, 3.806), (0.4393, -1.334, 3.788), (0.4724, -1.248, 3.991), (0.4753, -1.323, 3.996), (0.5473, -1.233, 3.824), (0.4652, -1.166, 3.893), (0.1872, -1.331, 4.046), (0.1138, -1.243, 3.887), (0.1829, -1.37, 3.972), (0.4609, -1.363, 3.922), (0.2981, -1.416, 3.98), (0.193, -1.209, 3.83), (0.1858, -1.336, 3.822), (0.1959, -1.255, 4.038), (0.3111, -1.363, 4.096), (0.3212, -1.26, 4.068), (0.2031, -1.164, 3.934), (0.3241, -1.146, 3.94), (-0.00144, -0.5672, 4.189), (-0.00144, -0.8931, 4.115), (0.216, -0.8561, 4.118), (0.6395, -0.07621, 3.992), (0.7446, -0.4395, 3.983), (0.8714, -0.4107, 3.705), (0.7806, 0.02407, 3.735), (0.8109, -0.3755, 3.145), (0.7057, 0.07187, 3.242), (0.6481, -0.3711, 2.567), (0.5963, 0.01048, 2.685), (0.0, -1.162, 3.998), (0.0, -1.281, 3.897), (0.3601, -1.221, 3.824), (0.3284, -1.097, 3.976), (0.664, -1.034, 3.777), (0.5963, -0.8969, 3.97), (0.8224, -0.8473, 3.571), (0.6985, -0.7928, 3.156), (0.4148, 0.2595, 3.372), (-0.002881, 0.3356, 3.498), (-0.002881, 0.2861, 3.814), (0.4407, 0.2054, 3.793), (0.35, -0.3648, 4.165), (0.4206, -0.5643, 4.162), (-0.002881, 0.105, 4.008), (0.3745, 0.0507, 4.006), (0.3601, -0.7233, 4.138), (0.4796, -0.8471, 2.786), (0.6006, -0.5953, 2.752), (-0.002881, -0.234, 4.172), (0.2002, -0.2483, 4.171), (0.3428, 0.2734, 2.826), (-0.002881, 0.2588, 2.931), (0.5732, -0.2933, 2.337), (0.5747, -0.4505, 2.195), (0.3644, -0.08997, 2.14), (0.3644, -0.01659, 2.43), (-0.002881, 0.08575, 2.457), (-0.002881, 0.02149, 2.137), (0.2823, -0.9769, 2.502), (0.0, -1.099, 2.539), (-0.00144, -0.9625, 2.495), (0.242, -0.8836, 2.476), (0.0, -1.189, 2.667), (0.3111, -1.064, 2.611), (0.2636, -0.9771, 2.689), (0.0, -1.092, 2.867), (0.4839, -0.7779, 2.443), (0.543, -0.8183, 2.532), (0.6236, -0.4966, 2.432), (0.651, -0.4144, 2.341), (0.5156, -0.5419, 2.388), (0.4206, -0.7319, 2.437), (0.4652, -0.7113, 2.237), (0.4177, -0.7328, 2.421), (0.2376, -0.8911, 2.461), (0.0, -0.9768, 2.284), (0.2664, -0.9104, 2.272), (0.0, -0.9654, 2.479), (0.5142, -0.5345, 2.372), (0.5041, -0.5479, 2.363), (0.3975, -0.8211, 2.067), (0.0, -0.9662, 2.09), (0.0, -0.9689, 1.867), (0.386, -0.8181, 1.843), (0.05137, 1.383, 1.585), (-0.001522, 1.38, 1.57), (0.00373, 1.434, 1.648), (0.3572, -0.07991, 1.999), (0.3471, -0.1062, 1.761), (-0.002881, 0.01362, 1.747), (-0.002881, 0.02577, 1.986), (0.3403, -0.1261, 1.396), (-0.03215, -0.1463, 1.301), (0.469, 0.2702, 1.694), (0.4141, 0.6, 1.683), (0.2894, 0.6444, 1.93), (0.3181, 0.3183, 2.008), (0.2961, 0.2164, 1.393), (-0.02709, 0.2075, 1.324), (0.2557, 0.5487, 1.409), (-0.02171, 0.5398, 1.355), (0.5473, -0.4836, 1.794), (0.5087, -0.06138, 1.716), (0.3429, 0.008413, 2.042), (0.2054, 0.8216, 1.437), (-0.01607, 0.8205, 1.401), (0.3391, 0.8573, 1.662), (0.2473, 0.8942, 1.881), (0.1489, 1.146, 1.496), (0.234, 1.173, 1.635), (0.1649, 1.203, 1.777), (-0.009682, 1.139, 1.451), (0.0777, 1.393, 1.637), (0.06661, 1.401, 1.692), (0.5588, -0.4556, 1.997), (0.01932, 0.03114, 2.177), (0.02096, 0.332, 2.128), (0.01942, 0.6606, 2.045), (0.01723, 0.9053, 1.965), (0.01231, 1.211, 1.83), (0.007401, 1.404, 1.714), (-0.00144, -0.8834, 2.301), (0.2132, -0.7042, 2.289), (-0.00144, -0.5887, 2.592), (0.2852, -0.2636, 2.673), (-0.002881, -0.2008, 2.718), (-0.002881, -0.08831, 2.597), (0.3471, -0.1768, 2.501), (0.2895, -0.2493, 2.319), (-0.002881, -0.2214, 2.499), (0.4882, -0.4675, 2.224), (0.2348, -0.8146, 2.288), (0.4926, -0.4658, 2.566), (0.2117, -0.8488, 2.623), (0.4004, -0.7, 2.598), (-0.00144, -0.9041, 2.636), (0.4321, -0.6531, 2.248), (-0.2924, -1.375, 3.8), (-0.4407, -1.336, 3.787), (-0.4292, -1.212, 3.805), (-0.3068, -1.211, 3.825), (-0.4738, -1.25, 3.99), (-0.5487, -1.235, 3.822), (-0.4767, -1.326, 3.994), (-0.4666, -1.168, 3.893), (-0.1887, -1.332, 4.044), (-0.1844, -1.371, 3.971), (-0.1152, -1.244, 3.885), (-0.2996, -1.417, 3.979), (-0.4623, -1.363, 3.921), (-0.1872, -1.338, 3.821), (-0.1944, -1.21, 3.829), (-0.1959, -1.256, 4.037), (-0.3226, -1.261, 4.066), (-0.3111, -1.366, 4.094), (-0.3255, -1.148, 3.939), (-0.2045, -1.165, 3.933), (-0.2175, -0.8561, 4.118), (-0.6438, -0.1766, 3.993), (-0.7864, -0.07633, 3.735), (-0.8757, -0.5119, 3.704), (-0.7489, -0.5399, 3.983), (-0.7115, -0.02853, 3.243), (-0.8152, -0.4747, 3.145), (-0.6006, -0.08867, 2.685), (-0.651, -0.4703, 2.566), (-0.3298, -1.098, 3.977), (-0.3615, -1.223, 3.823), (-0.6654, -1.037, 3.777), (-0.5991, -0.8988, 3.97), (-0.8253, -0.8492, 3.57), (-0.7014, -0.7947, 3.156), (-0.422, 0.2575, 3.372), (-0.4465, 0.2054, 3.793), (-0.3543, -0.3667, 4.164), (-0.4234, -0.5663, 4.162), (-0.3802, 0.04873, 4.005), (-0.3629, -0.7253, 4.137), (-0.481, -0.8484, 2.787), (-0.6035, -0.6957, 2.752), (-0.2045, -0.2483, 4.171), (-0.35, 0.1762, 2.826), (-0.5775, -0.2965, 2.338), (-0.5775, -0.4537, 2.196), (-0.3701, -0.01659, 2.43), (-0.3687, -0.09193, 2.139), (-0.2837, -0.9789, 2.502), (-0.2434, -0.8856, 2.476), (-0.265, -0.979, 2.688), (-0.3111, -1.065, 2.611), (-0.5444, -0.8203, 2.531), (-0.4868, -0.7799, 2.443), (-0.6539, -0.4164, 2.341), (-0.628, -0.4986, 2.431), (-0.5185, -0.5439, 2.388), (-0.4234, -0.7338, 2.436), (-0.4666, -0.7132, 2.236), (-0.2391, -0.8923, 2.461), (-0.4191, -0.7348, 2.42), (-0.2693, -0.9117, 2.273), (-0.507, -0.5499, 2.363), (-0.5171, -0.5364, 2.372), (-0.4004, -0.823, 2.067), (-0.3889, -0.8201, 1.842), (-0.05078, 1.384, 1.59), (-0.3615, -0.08188, 1.999), (-0.3514, -0.1081, 1.761), (-0.3916, -0.118, 1.438), (-0.477, 0.2793, 1.749), (-0.2901, 0.3239, 2.043), (-0.2627, 0.6494, 1.962), (-0.4154, 0.6087, 1.732), (-0.3409, 0.2234, 1.429), (-0.2921, 0.5549, 1.44), (-0.5502, -0.4868, 1.794), (-0.3171, 0.01452, 2.081), (-0.5208, -0.05221, 1.775), (-0.233, 0.8262, 1.463), (-0.2214, 0.9003, 1.908), (-0.3381, 0.8636, 1.702), (-0.2305, 1.177, 1.661), (-0.1632, 1.148, 1.513), (-0.1457, 1.205, 1.794), (-0.05275, 1.403, 1.698), (-0.07037, 1.395, 1.646), (-0.5617, -0.4588, 1.997), (-0.216, -0.7042, 2.289), (-0.2895, -0.2649, 2.674), (-0.3514, -0.178, 2.502), (-0.2938, -0.2493, 2.319), (-0.4911, -0.4694, 2.223), (-0.2362, -0.8289, 2.275), (-0.4954, -0.4678, 2.565), (-0.4018, -0.702, 2.597), (-0.2132, -0.8488, 2.623), (-0.435, -0.6551, 2.247)], [], [(0, 1, 2), (0, 2, 3), (4, 5, 6), (6, 2, 7), (8, 9, 10), (3, 11, 12), (12, 0, 3), (9, 13, 14), (15, 8, 16), (15, 16, 17), (1, 13, 18), (1, 18, 19), (6, 11, 3), (11, 5, 16), (11, 16, 12), (6, 5, 11), (14, 0, 10), (10, 0, 12), (16, 8, 10), (16, 10, 12), (9, 14, 10), (6, 3, 2), (0, 14, 13), (0, 13, 1), (18, 9, 15), (19, 17, 4), (19, 4, 7), (13, 9, 18), (2, 1, 19), (2, 19, 7), (19, 18, 15), (19, 15, 17), (9, 8, 15), (17, 16, 5), (17, 5, 4), (7, 4, 6), (20, 21, 22), (23, 24, 25), (23, 25, 26), (25, 27, 28), (25, 28, 26), (27, 29, 30), (27, 30, 28), (31, 32, 33), (31, 33, 34), (35, 36, 34), (35, 34, 33), (35, 25, 24), (35, 24, 36), (34, 22, 21), (34, 21, 31), (37, 25, 35), (38, 27, 25), (38, 25, 37), (39, 40, 41), (39, 41, 42), (43, 44, 24), (43, 24, 23), (41, 45, 46), (41, 46, 42), (34, 36, 47), (34, 47, 22), (36, 24, 44), (36, 44, 47), (48, 49, 38), (44, 20, 47), (20, 22, 47), (50, 20, 51), (46, 23, 26), (46, 26, 42), (51, 43, 23), (51, 23, 46), (45, 50, 51), (45, 51, 46), (20, 43, 51), (20, 44, 43), (28, 39, 42), (28, 42, 26), (30, 52, 39), (30, 39, 28), (52, 53, 40), (52, 40, 39), (29, 27, 38), (29, 38, 49), (30, 29, 54), (55, 56, 57), (55, 57, 54), (57, 30, 54), (58, 53, 52), (58, 52, 57), (58, 57, 56), (58, 56, 59), (57, 52, 30), (60, 61, 62), (60, 62, 63), (64, 65, 66), (64, 66, 67), (60, 68, 69), (60, 69, 65), (48, 66, 65), (29, 70, 71), (72, 68, 73), (65, 64, 61), (65, 61, 60), (54, 71, 55), (74, 75, 76), (77, 78, 79), (55, 71, 80), (55, 80, 81), (69, 48, 65), (60, 63, 73), (60, 73, 68), (29, 49, 69), (29, 69, 70), (78, 74, 76), (78, 76, 79), (69, 49, 48), (72, 80, 71), (72, 71, 70), (70, 69, 68), (70, 68, 72), (29, 71, 54), (75, 55, 81), (74, 55, 75), (82, 83, 84), (82, 84, 85), (86, 87, 88), (89, 90, 91), (89, 91, 92), (93, 85, 84), (93, 84, 94), (95, 96, 97), (95, 97, 98), (99, 93, 94), (99, 94, 100), (101, 99, 100), (101, 100, 102), (103, 104, 105), (103, 105, 90), (104, 95, 98), (104, 98, 105), (106, 101, 102), (106, 102, 107), (96, 108, 109), (96, 109, 97), (108, 106, 110), (108, 110, 111), (108, 111, 112), (108, 112, 109), (110, 113, 87), (110, 87, 86), (111, 114, 115), (111, 115, 112), (82, 78, 77), (82, 77, 83), (89, 56, 55), (89, 55, 116), (89, 116, 103), (89, 103, 90), (105, 117, 91), (105, 91, 90), (82, 116, 55), (82, 55, 74), (82, 74, 78), (103, 116, 82), (103, 82, 85), (93, 104, 103), (93, 103, 85), (99, 95, 104), (99, 104, 93), (101, 96, 95), (101, 95, 99), (106, 108, 96), (106, 96, 101), (106, 107, 113), (106, 113, 110), (98, 118, 117), (98, 117, 105), (97, 119, 118), (97, 118, 98), (109, 120, 119), (109, 119, 97), (112, 121, 120), (112, 120, 109), (111, 110, 86), (111, 86, 114), (115, 122, 121), (115, 121, 112), (114, 86, 88), (122, 115, 88), (89, 92, 59), (89, 59, 56), (88, 115, 114), (123, 124, 125), (126, 127, 128), (126, 128, 129), (124, 130, 125), (130, 131, 125), (132, 81, 80), (132, 80, 129), (76, 133, 123), (76, 123, 79), (129, 80, 72), (129, 72, 134), (128, 131, 130), (128, 130, 129), (73, 63, 135), (73, 135, 136), (135, 63, 62), (135, 62, 137), (126, 134, 136), (126, 136, 135), (75, 138, 133), (75, 133, 76), (126, 135, 137), (126, 137, 127), (73, 136, 134), (73, 134, 72), (75, 81, 132), (75, 132, 138), (123, 133, 124), (130, 124, 133), (130, 133, 138), (130, 138, 132), (129, 134, 126), (132, 129, 130), (139, 140, 141), (139, 141, 142), (143, 144, 145), (144, 146, 141), (147, 148, 149), (140, 139, 150), (140, 150, 151), (149, 152, 153), (154, 155, 156), (154, 156, 147), (142, 157, 158), (142, 158, 153), (144, 140, 151), (151, 150, 156), (151, 156, 145), (144, 151, 145), (148, 150, 139), (148, 139, 152), (156, 150, 148), (156, 148, 147), (149, 148, 152), (144, 141, 140), (139, 142, 153), (139, 153, 152), (158, 154, 149), (157, 146, 143), (157, 143, 155), (153, 158, 149), (141, 146, 157), (141, 157, 142), (157, 155, 154), (157, 154, 158), (149, 154, 147), (155, 143, 145), (155, 145, 156), (146, 144, 143), (20, 159, 21), (160, 161, 162), (160, 162, 163), (162, 161, 164), (162, 164, 165), (165, 164, 166), (165, 166, 167), (31, 168, 169), (31, 169, 32), (170, 169, 168), (170, 168, 171), (170, 171, 163), (170, 163, 162), (168, 31, 21), (168, 21, 159), (172, 170, 162), (173, 172, 162), (173, 162, 165), (174, 175, 41), (174, 41, 40), (176, 160, 163), (176, 163, 177), (41, 175, 178), (41, 178, 45), (168, 159, 179), (168, 179, 171), (171, 179, 177), (171, 177, 163), (180, 173, 181), (177, 179, 20), (20, 179, 159), (50, 182, 20), (178, 175, 161), (178, 161, 160), (182, 178, 160), (182, 160, 176), (45, 178, 182), (45, 182, 50), (20, 182, 176), (20, 176, 177), (164, 161, 175), (164, 175, 174), (166, 164, 174), (166, 174, 183), (183, 174, 40), (183, 40, 53), (167, 181, 173), (167, 173, 165), (166, 184, 167), (185, 184, 186), (185, 186, 187), (186, 184, 166), (58, 186, 183), (58, 183, 53), (58, 59, 187), (58, 187, 186), (186, 166, 183), (188, 189, 62), (188, 62, 61), (64, 67, 190), (64, 190, 191), (188, 191, 192), (188, 192, 193), (180, 191, 190), (167, 194, 195), (196, 197, 193), (191, 188, 61), (191, 61, 64), (184, 185, 194), (198, 199, 200), (77, 79, 201), (185, 202, 203), (185, 203, 194), (192, 191, 180), (188, 193, 197), (188, 197, 189), (167, 195, 192), (167, 192, 181), (201, 199, 198), (201, 79, 199), (192, 180, 181), (196, 195, 194), (196, 194, 203), (195, 196, 193), (195, 193, 192), (167, 184, 194), (200, 202, 185), (198, 200, 185), (204, 205, 84), (204, 84, 83), (206, 88, 87), (207, 92, 91), (207, 91, 208), (209, 94, 84), (209, 84, 205), (210, 211, 212), (210, 212, 213), (214, 100, 94), (214, 94, 209), (215, 102, 100), (215, 100, 214), (216, 208, 217), (216, 217, 218), (218, 217, 211), (218, 211, 210), (219, 107, 102), (219, 102, 215), (213, 212, 220), (213, 220, 221), (221, 222, 223), (221, 223, 219), (221, 220, 224), (221, 224, 222), (223, 206, 87), (223, 87, 113), (222, 224, 225), (222, 225, 226), (204, 83, 77), (204, 77, 201), (207, 227, 185), (207, 185, 187), (207, 208, 216), (207, 216, 227), (217, 208, 91), (217, 91, 117), (204, 198, 185), (204, 185, 227), (204, 201, 198), (216, 205, 204), (216, 204, 227), (209, 205, 216), (209, 216, 218), (214, 209, 218), (214, 218, 210), (215, 214, 210), (215, 210, 213), (219, 215, 213), (219, 213, 221), (219, 223, 113), (219, 113, 107), (211, 217, 117), (211, 117, 118), (212, 211, 118), (212, 118, 119), (220, 212, 119), (220, 119, 120), (224, 220, 120), (224, 120, 121), (222, 226, 206), (222, 206, 223), (225, 224, 121), (225, 121, 122), (226, 88, 206), (122, 88, 225), (207, 187, 59), (207, 59, 92), (88, 226, 225), (123, 125, 228), (229, 230, 128), (229, 128, 127), (228, 125, 231), (231, 125, 131), (232, 230, 203), (232, 203, 202), (199, 79, 123), (199, 123, 233), (230, 234, 196), (230, 196, 203), (128, 230, 231), (128, 231, 131), (197, 235, 236), (197, 236, 189), (236, 137, 62), (236, 62, 189), (229, 236, 235), (229, 235, 234), (200, 199, 233), (200, 233, 237), (229, 127, 137), (229, 137, 236), (197, 196, 234), (197, 234, 235), (200, 237, 232), (200, 232, 202), (123, 228, 233), (231, 232, 237), (231, 237, 233), (231, 233, 228), (230, 229, 234), (232, 231, 230)])
me_inst3d_refrep_221_ref.polygons.foreach_set('use_smooth', [True] * 452)
_k = set([(32, 33), (32, 169), (33, 35), (35, 37), (37, 38), (38, 48), (48, 66), (66, 67), (67, 190), (169, 170), (170, 172), (172, 173), (173, 180), (180, 190)])
me_inst3d_refrep_221_ref.attributes.new('sharp_edge', 'BOOLEAN', 'EDGE').data.foreach_set('value', [ (min(e.vertices), max(e.vertices)) in _k for e in me_inst3d_refrep_221_ref.edges])
_uv = me_inst3d_refrep_221_ref.uv_layers.new(name='UVTex')
_uv.uv.foreach_set('vector', [0.7504, 0.08717, 0.7504, 0.009174, 0.8914, 0.009174, 0.7504, 0.08717, 0.8914, 0.009174, 0.8914, 0.08717, 0.8914, 0.3372, 0.8914, 0.2512, 0.9844, 0.2982, 0.9844, 0.4542, 0.8914, 0.4932, 0.8914, 0.4152, 0.6254, 0.2512, 0.5164, 0.2122, 0.6254, 0.1652, 0.8914, 0.08717, 0.8914, 0.1652, 0.7504, 0.1652, 0.7504, 0.1652, 0.7504, 0.08717, 0.8914, 0.08717, 0.5164, 0.04817, 0.6254, 0.009174, 0.6254, 0.08717, 0.6254, 0.3372, 0.6254, 0.2512, 0.7504, 0.2512, 0.6254, 0.3372, 0.7504, 0.2512, 0.7504, 0.3372, 0.7504, 0.4932, 0.6254, 0.4932, 0.6254, 0.4152, 0.7504, 0.4932, 0.6254, 0.4152, 0.7504, 0.4152, 0.9844, 0.1262, 0.8914, 0.1652, 0.8914, 0.08717, 0.8914, 0.1652, 0.8914, 0.2512, 0.7504, 0.2512, 0.8914, 0.1652, 0.7504, 0.2512, 0.7504, 0.1652, 0.9844, 0.2122, 0.8914, 0.2512, 0.8914, 0.1652, 0.6254, 0.08717, 0.7504, 0.08717, 0.6254, 0.1652, 0.6254, 0.1652, 0.7504, 0.08717, 0.7504, 0.1652, 0.7504, 0.2512, 0.6254, 0.2512, 0.6254, 0.1652, 0.7504, 0.2512, 0.6254, 0.1652, 0.7504, 0.1652, 0.5164, 0.1342, 0.6254, 0.08717, 0.6254, 0.1652, 0.9844, 0.04817, 0.8914, 0.08717, 0.8914, 0.009174, 0.7504, 0.08717, 0.6254, 0.08717, 0.6254, 0.009174, 0.7504, 0.08717, 0.6254, 0.009174, 0.7504, 0.009174, 0.6254, 0.4152, 0.5164, 0.3762, 0.6254, 0.3372, 0.7504, 0.4152, 0.7504, 0.3372, 0.8914, 0.3372, 0.7504, 0.4152, 0.8914, 0.3372, 0.8914, 0.4152, 0.6254, 0.4932, 0.5164, 0.4542, 0.6254, 0.4152, 0.8914, 0.4932, 0.7504, 0.4932, 0.7504, 0.4152, 0.8914, 0.4932, 0.7504, 0.4152, 0.8914, 0.4152, 0.7504, 0.4152, 0.6254, 0.4152, 0.6254, 0.3372, 0.7504, 0.4152, 0.6254, 0.3372, 0.7504, 0.3372, 0.5164, 0.2982, 0.6254, 0.2512, 0.6254, 0.3372, 0.7504, 0.3372, 0.7504, 0.2512, 0.8914, 0.2512, 0.7504, 0.3372, 0.8914, 0.2512, 0.8914, 0.3372, 0.8914, 0.4152, 0.8914, 0.3372, 0.9844, 0.3762, 0.367, 0.992, 0.492, 0.935, 0.412, 0.933, 0.156, 0.852, 0.227, 0.859, 0.225, 0.795, 0.156, 0.852, 0.225, 0.795, 0.153, 0.781, 0.225, 0.795, 0.238, 0.708, 0.157, 0.705, 0.225, 0.795, 0.157, 0.705, 0.153, 0.781, 0.238, 0.708, 0.263, 0.631, 0.171, 0.634, 0.238, 0.708, 0.171, 0.634, 0.157, 0.705, 0.492, 0.87, 0.492, 0.844, 0.4, 0.844, 0.492, 0.87, 0.4, 0.844, 0.401, 0.869, 0.32, 0.828, 0.313, 0.867, 0.401, 0.869, 0.32, 0.828, 0.401, 0.869, 0.4, 0.844, 0.32, 0.828, 0.225, 0.795, 0.227, 0.859, 0.32, 0.828, 0.227, 0.859, 0.313, 0.867, 0.401, 0.869, 0.412, 0.933, 0.492, 0.935, 0.401, 0.869, 0.492, 0.935, 0.492, 0.87, 0.282, 0.777, 0.225, 0.795, 0.32, 0.828, 0.315, 0.717, 0.238, 0.708, 0.225, 0.795, 0.315, 0.717, 0.225, 0.795, 0.282, 0.777, 0.074, 0.709, 0.008, 0.719, 0.008, 0.766, 0.074, 0.709, 0.008, 0.766, 0.073, 0.771, 0.159, 0.916, 0.239, 0.925, 0.227, 0.859, 0.159, 0.916, 0.227, 0.859, 0.156, 0.852, 0.008, 0.766, 0.008, 0.836, 0.078, 0.844, 0.008, 0.766, 0.078, 0.844, 0.073, 0.771, 0.401, 0.869, 0.313, 0.867, 0.318, 0.93, 0.401, 0.869, 0.318, 0.93, 0.412, 0.933, 0.313, 0.867, 0.227, 0.859, 0.239, 0.925, 0.313, 0.867, 0.239, 0.925, 0.318, 0.93, 0.375, 0.674, 0.318, 0.661, 0.315, 0.717, 0.239, 0.925, 0.281, 0.992, 0.318, 0.93, 0.367, 0.992, 0.412, 0.933, 0.318, 0.93, 0.008, 0.906, 0.125, 0.992, 0.086, 0.906, 0.078, 0.844, 0.156, 0.852, 0.153, 0.781, 0.078, 0.844, 0.153, 0.781, 0.073, 0.771, 0.086, 0.906, 0.159, 0.916, 0.156, 0.852, 0.086, 0.906, 0.156, 0.852, 0.078, 0.844, 0.008, 0.836, 0.008, 0.906, 0.086, 0.906, 0.008, 0.836, 0.086, 0.906, 0.078, 0.844, 0.125, 0.992, 0.159, 0.916, 0.086, 0.906, 0.203, 0.992, 0.239, 0.925, 0.159, 0.916, 0.157, 0.705, 0.074, 0.709, 0.073, 0.771, 0.157, 0.705, 0.073, 0.771, 0.153, 0.781, 0.171, 0.634, 0.085, 0.642, 0.074, 0.709, 0.171, 0.634, 0.074, 0.709, 0.157, 0.705, 0.085, 0.642, 0.008, 0.656, 0.008, 0.719, 0.085, 0.642, 0.008, 0.719, 0.074, 0.709, 0.263, 0.631, 0.238, 0.708, 0.315, 0.717, 0.263, 0.631, 0.315, 0.717, 0.318, 0.661, 0.171, 0.634, 0.263, 0.631, 0.227, 0.576, 0.27, 0.539, 0.135, 0.534, 0.126, 0.579, 0.27, 0.539, 0.126, 0.579, 0.227, 0.576, 0.126, 0.579, 0.171, 0.634, 0.227, 0.576, 0.008, 0.589, 0.008, 0.656, 0.085, 0.642, 0.008, 0.589, 0.085, 0.642, 0.126, 0.579, 0.008, 0.589, 0.126, 0.579, 0.135, 0.534, 0.008, 0.589, 0.135, 0.534, 0.008, 0.521, 0.126, 0.579, 0.085, 0.642, 0.171, 0.634, 0.43, 0.63, 0.492, 0.636, 0.492, 0.62, 0.43, 0.63, 0.492, 0.62, 0.437, 0.616, 0.492, 0.66, 0.428, 0.651, 0.43, 0.661, 0.492, 0.66, 0.43, 0.661, 0.492, 0.684, 0.43, 0.63, 0.372, 0.615, 0.352, 0.633, 0.43, 0.63, 0.352, 0.633, 0.428, 0.651, 0.375, 0.674, 0.43, 0.661, 0.428, 0.651, 0.263, 0.631, 0.299, 0.605, 0.273, 0.576, 0.347, 0.591, 0.372, 0.615, 0.384, 0.604, 0.428, 0.651, 0.492, 0.66, 0.492, 0.636, 0.428, 0.651, 0.492, 0.636, 0.43, 0.63, 0.227, 0.576, 0.273, 0.576, 0.27, 0.539, 0.343, 0.519, 0.385, 0.557, 0.439, 0.552, 0.492, 0.511, 0.432, 0.51, 0.492, 0.55, 0.27, 0.539, 0.273, 0.576, 0.337, 0.58, 0.27, 0.539, 0.337, 0.58, 0.347, 0.57, 0.352, 0.633, 0.375, 0.674, 0.428, 0.651, 0.43, 0.63, 0.437, 0.616, 0.384, 0.604, 0.43, 0.63, 0.384, 0.604, 0.372, 0.615, 0.263, 0.631, 0.318, 0.661, 0.352, 0.633, 0.263, 0.631, 0.352, 0.633, 0.299, 0.605, 0.432, 0.51, 0.343, 0.519, 0.439, 0.552, 0.432, 0.51, 0.439, 0.552, 0.492, 0.55, 0.352, 0.633, 0.318, 0.661, 0.375, 0.674, 0.347, 0.591, 0.337, 0.58, 0.273, 0.576, 0.347, 0.591, 0.273, 0.576, 0.299, 0.605, 0.299, 0.605, 0.352, 0.633, 0.372, 0.615, 0.299, 0.605, 0.372, 0.615, 0.347, 0.591, 0.263, 0.631, 0.273, 0.576, 0.227, 0.576, 0.385, 0.557, 0.27, 0.539, 0.347, 0.57, 0.343, 0.519, 0.27, 0.539, 0.385, 0.557, 0.383, 0.459, 0.491, 0.463, 0.484, 0.403, 0.383, 0.459, 0.484, 0.403, 0.376, 0.391, 0.318, 0.056, 0.385, 0.064, 0.352, 0.008, 0.119, 0.461, 0.117, 0.391, 0.018, 0.399, 0.119, 0.461, 0.018, 0.399, 0.012, 0.463, 0.369, 0.326, 0.376, 0.391, 0.484, 0.403, 0.369, 0.326, 0.484, 0.403, 0.474, 0.335, 0.249, 0.264, 0.248, 0.203, 0.142, 0.206, 0.249, 0.264, 0.142, 0.206, 0.134, 0.266, 0.361, 0.266, 0.369, 0.326, 0.474, 0.335, 0.361, 0.266, 0.474, 0.335, 0.458, 0.272, 0.353, 0.205, 0.361, 0.266, 0.458, 0.272, 0.353, 0.205, 0.458, 0.272, 0.442, 0.211, 0.251, 0.387, 0.249, 0.322, 0.126, 0.324, 0.251, 0.387, 0.126, 0.324, 0.117, 0.391, 0.249, 0.322, 0.249, 0.264, 0.134, 0.266, 0.249, 0.322, 0.134, 0.266, 0.126, 0.324, 0.342, 0.151, 0.353, 0.205, 0.442, 0.211, 0.342, 0.151, 0.442, 0.211, 0.425, 0.155, 0.248, 0.203, 0.248, 0.149, 0.149, 0.151, 0.248, 0.203, 0.149, 0.151, 0.142, 0.206, 0.248, 0.149, 0.342, 0.151, 0.329, 0.097, 0.248, 0.149, 0.329, 0.097, 0.248, 0.094, 0.248, 0.149, 0.248, 0.094, 0.159, 0.096, 0.248, 0.149, 0.159, 0.096, 0.149, 0.151, 0.329, 0.097, 0.402, 0.104, 0.385, 0.064, 0.329, 0.097, 0.385, 0.064, 0.318, 0.056, 0.248, 0.094, 0.25, 0.054, 0.17, 0.055, 0.248, 0.094, 0.17, 0.055, 0.159, 0.096, 0.383, 0.459, 0.432, 0.51, 0.492, 0.511, 0.383, 0.459, 0.492, 0.511, 0.491, 0.463, 0.119, 0.461, 0.135, 0.534, 0.27, 0.539, 0.119, 0.461, 0.27, 0.539, 0.258, 0.459, 0.119, 0.461, 0.258, 0.459, 0.251, 0.387, 0.119, 0.461, 0.251, 0.387, 0.117, 0.391, 0.126, 0.324, 0.025, 0.332, 0.018, 0.399, 0.126, 0.324, 0.018, 0.399, 0.117, 0.391, 0.383, 0.459, 0.258, 0.459, 0.27, 0.539, 0.383, 0.459, 0.27, 0.539, 0.343, 0.519, 0.383, 0.459, 0.343, 0.519, 0.432, 0.51, 0.251, 0.387, 0.258, 0.459, 0.383, 0.459, 0.251, 0.387, 0.383, 0.459, 0.376, 0.391, 0.369, 0.326, 0.249, 0.322, 0.251, 0.387, 0.369, 0.326, 0.251, 0.387, 0.376, 0.391, 0.361, 0.266, 0.249, 0.264, 0.249, 0.322, 0.361, 0.266, 0.249, 0.322, 0.369, 0.326, 0.353, 0.205, 0.248, 0.203, 0.249, 0.264, 0.353, 0.205, 0.249, 0.264, 0.361, 0.266, 0.342, 0.151, 0.248, 0.149, 0.248, 0.203, 0.342, 0.151, 0.248, 0.203, 0.353, 0.205, 0.342, 0.151, 0.425, 0.155, 0.402, 0.104, 0.342, 0.151, 0.402, 0.104, 0.329, 0.097, 0.134, 0.266, 0.036, 0.276, 0.025, 0.332, 0.134, 0.266, 0.025, 0.332, 0.126, 0.324, 0.142, 0.206, 0.049, 0.213, 0.036, 0.276, 0.142, 0.206, 0.036, 0.276, 0.134, 0.266, 0.149, 0.151, 0.061, 0.157, 0.049, 0.213, 0.149, 0.151, 0.049, 0.213, 0.142, 0.206, 0.159, 0.096, 0.076, 0.104, 0.061, 0.157, 0.159, 0.096, 0.061, 0.157, 0.149, 0.151, 0.248, 0.094, 0.329, 0.097, 0.318, 0.056, 0.248, 0.094, 0.318, 0.056, 0.25, 0.054, 0.17, 0.055, 0.089, 0.063, 0.076, 0.104, 0.17, 0.055, 0.076, 0.104, 0.159, 0.096, 0.25, 0.054, 0.318, 0.056, 0.289, 0.008, 0.089, 0.063, 0.17, 0.055, 0.133, 0.008, 0.119, 0.461, 0.012, 0.463, 0.008, 0.521, 0.119, 0.461, 0.008, 0.521, 0.135, 0.534, 0.211, 0.008, 0.17, 0.055, 0.25, 0.054, 0.742, 0.514, 0.647, 0.585, 0.742, 0.639, 0.641, 0.889, 0.742, 0.904, 0.742, 0.826, 0.641, 0.889, 0.742, 0.826, 0.63, 0.796, 0.647, 0.585, 0.633, 0.703, 0.742, 0.639, 0.633, 0.703, 0.742, 0.756, 0.742, 0.639, 0.555, 0.654, 0.52, 0.614, 0.508, 0.732, 0.555, 0.654, 0.508, 0.732, 0.63, 0.796, 0.439, 0.552, 0.448, 0.572, 0.492, 0.571, 0.439, 0.552, 0.492, 0.571, 0.492, 0.55, 0.63, 0.796, 0.508, 0.732, 0.519, 0.842, 0.63, 0.796, 0.519, 0.842, 0.555, 0.865, 0.742, 0.826, 0.742, 0.756, 0.633, 0.703, 0.742, 0.826, 0.633, 0.703, 0.63, 0.796, 0.384, 0.604, 0.437, 0.616, 0.45, 0.599, 0.384, 0.604, 0.45, 0.599, 0.401, 0.592, 0.45, 0.599, 0.437, 0.616, 0.492, 0.62, 0.45, 0.599, 0.492, 0.62, 0.492, 0.602, 0.641, 0.889, 0.555, 0.865, 0.594, 0.936, 0.641, 0.889, 0.594, 0.936, 0.657, 0.976, 0.385, 0.557, 0.399, 0.575, 0.448, 0.572, 0.385, 0.557, 0.448, 0.572, 0.439, 0.552, 0.641, 0.889, 0.657, 0.976, 0.742, 0.99, 0.641, 0.889, 0.742, 0.99, 0.742, 0.904, 0.384, 0.604, 0.401, 0.592, 0.362, 0.582, 0.384, 0.604, 0.362, 0.582, 0.347, 0.591, 0.385, 0.557, 0.347, 0.57, 0.362, 0.582, 0.385, 0.557, 0.362, 0.582, 0.399, 0.575, 0.742, 0.514, 0.656, 0.537, 0.647, 0.585, 0.633, 0.703, 0.647, 0.585, 0.656, 0.537, 0.633, 0.703, 0.656, 0.537, 0.594, 0.584, 0.633, 0.703, 0.594, 0.584, 0.555, 0.654, 0.63, 0.796, 0.555, 0.865, 0.641, 0.889, 0.555, 0.654, 0.63, 0.796, 0.633, 0.703, 0.7504, 0.08717, 0.6254, 0.08717, 0.6254, 0.009174, 0.7504, 0.08717, 0.6254, 0.009174, 0.7504, 0.009174, 0.6254, 0.3372, 0.5164, 0.2982, 0.6254, 0.2512, 0.5164, 0.4542, 0.6254, 0.4152, 0.6254, 0.4932, 0.8914, 0.2512, 0.8914, 0.1652, 0.9844, 0.2122, 0.6254, 0.08717, 0.7504, 0.08717, 0.7504, 0.1652, 0.6254, 0.08717, 0.7504, 0.1652, 0.6254, 0.1652, 0.9844, 0.04817, 0.8914, 0.08717, 0.8914, 0.009174, 0.8914, 0.3372, 0.7504, 0.3372, 0.7504, 0.2512, 0.8914, 0.3372, 0.7504, 0.2512, 0.8914, 0.2512, 0.7504, 0.4932, 0.7504, 0.4152, 0.8914, 0.4152, 0.7504, 0.4932, 0.8914, 0.4152, 0.8914, 0.4932, 0.5164, 0.1342, 0.6254, 0.08717, 0.6254, 0.1652, 0.6254, 0.1652, 0.7504, 0.1652, 0.7504, 0.2512, 0.6254, 0.1652, 0.7504, 0.2512, 0.6254, 0.2512, 0.5164, 0.2122, 0.6254, 0.1652, 0.6254, 0.2512, 0.8914, 0.1652, 0.7504, 0.1652, 0.7504, 0.08717, 0.8914, 0.1652, 0.7504, 0.08717, 0.8914, 0.08717, 0.7504, 0.2512, 0.7504, 0.1652, 0.8914, 0.1652, 0.7504, 0.2512, 0.8914, 0.1652, 0.8914, 0.2512, 0.9844, 0.1262, 0.8914, 0.1652, 0.8914, 0.08717, 0.5164, 0.04817, 0.6254, 0.009174, 0.6254, 0.08717, 0.7504, 0.08717, 0.7504, 0.009174, 0.8914, 0.009174, 0.7504, 0.08717, 0.8914, 0.009174, 0.8914, 0.08717, 0.8914, 0.4152, 0.8914, 0.3372, 0.9844, 0.3762, 0.7504, 0.4152, 0.6254, 0.4152, 0.6254, 0.3372, 0.7504, 0.4152, 0.6254, 0.3372, 0.7504, 0.3372, 0.8914, 0.4932, 0.8914, 0.4152, 0.9844, 0.4542, 0.6254, 0.4932, 0.6254, 0.4152, 0.7504, 0.4152, 0.6254, 0.4932, 0.7504, 0.4152, 0.7504, 0.4932, 0.7504, 0.4152, 0.7504, 0.3372, 0.8914, 0.3372, 0.7504, 0.4152, 0.8914, 0.3372, 0.8914, 0.4152, 0.9844, 0.2982, 0.8914, 0.3372, 0.8914, 0.2512, 0.7504, 0.3372, 0.6254, 0.3372, 0.6254, 0.2512, 0.7504, 0.3372, 0.6254, 0.2512, 0.7504, 0.2512, 0.6254, 0.4152, 0.5164, 0.3762, 0.6254, 0.3372, 0.367, 0.992, 0.412, 0.933, 0.492, 0.935, 0.156, 0.852, 0.153, 0.781, 0.225, 0.795, 0.156, 0.852, 0.225, 0.795, 0.227, 0.859, 0.225, 0.795, 0.153, 0.781, 0.157, 0.705, 0.225, 0.795, 0.157, 0.705, 0.238, 0.708, 0.238, 0.708, 0.157, 0.705, 0.171, 0.634, 0.238, 0.708, 0.171, 0.634, 0.263, 0.631, 0.492, 0.87, 0.401, 0.869, 0.4, 0.844, 0.492, 0.87, 0.4, 0.844, 0.492, 0.844, 0.32, 0.828, 0.4, 0.844, 0.401, 0.869, 0.32, 0.828, 0.401, 0.869, 0.313, 0.867, 0.32, 0.828, 0.313, 0.867, 0.227, 0.859, 0.32, 0.828, 0.227, 0.859, 0.225, 0.795, 0.401, 0.869, 0.492, 0.87, 0.492, 0.935, 0.401, 0.869, 0.492, 0.935, 0.412, 0.933, 0.282, 0.777, 0.32, 0.828, 0.225, 0.795, 0.315, 0.717, 0.282, 0.777, 0.225, 0.795, 0.315, 0.717, 0.225, 0.795, 0.238, 0.708, 0.074, 0.709, 0.073, 0.771, 0.008, 0.766, 0.074, 0.709, 0.008, 0.766, 0.008, 0.719, 0.159, 0.916, 0.156, 0.852, 0.227, 0.859, 0.159, 0.916, 0.227, 0.859, 0.239, 0.925, 0.008, 0.766, 0.073, 0.771, 0.078, 0.844, 0.008, 0.766, 0.078, 0.844, 0.008, 0.836, 0.401, 0.869, 0.412, 0.933, 0.318, 0.93, 0.401, 0.869, 0.318, 0.93, 0.313, 0.867, 0.313, 0.867, 0.318, 0.93, 0.239, 0.925, 0.313, 0.867, 0.239, 0.925, 0.227, 0.859, 0.375, 0.674, 0.315, 0.717, 0.318, 0.661, 0.239, 0.925, 0.318, 0.93, 0.281, 0.992, 0.367, 0.992, 0.318, 0.93, 0.412, 0.933, 0.008, 0.906, 0.086, 0.906, 0.125, 0.992, 0.078, 0.844, 0.073, 0.771, 0.153, 0.781, 0.078, 0.844, 0.153, 0.781, 0.156, 0.852, 0.086, 0.906, 0.078, 0.844, 0.156, 0.852, 0.086, 0.906, 0.156, 0.852, 0.159, 0.916, 0.008, 0.836, 0.078, 0.844, 0.086, 0.906, 0.008, 0.836, 0.086, 0.906, 0.008, 0.906, 0.125, 0.992, 0.086, 0.906, 0.159, 0.916, 0.203, 0.992, 0.159, 0.916, 0.239, 0.925, 0.157, 0.705, 0.153, 0.781, 0.073, 0.771, 0.157, 0.705, 0.073, 0.771, 0.074, 0.709, 0.171, 0.634, 0.157, 0.705, 0.074, 0.709, 0.171, 0.634, 0.074, 0.709, 0.085, 0.642, 0.085, 0.642, 0.074, 0.709, 0.008, 0.719, 0.085, 0.642, 0.008, 0.719, 0.008, 0.656, 0.263, 0.631, 0.318, 0.661, 0.315, 0.717, 0.263, 0.631, 0.315, 0.717, 0.238, 0.708, 0.171, 0.634, 0.227, 0.576, 0.263, 0.631, 0.27, 0.539, 0.227, 0.576, 0.126, 0.579, 0.27, 0.539, 0.126, 0.579, 0.135, 0.534, 0.126, 0.579, 0.227, 0.576, 0.171, 0.634, 0.008, 0.589, 0.126, 0.579, 0.085, 0.642, 0.008, 0.589, 0.085, 0.642, 0.008, 0.656, 0.008, 0.589, 0.008, 0.521, 0.135, 0.534, 0.008, 0.589, 0.135, 0.534, 0.126, 0.579, 0.126, 0.579, 0.171, 0.634, 0.085, 0.642, 0.43, 0.63, 0.437, 0.616, 0.492, 0.62, 0.43, 0.63, 0.492, 0.62, 0.492, 0.636, 0.492, 0.66, 0.492, 0.684, 0.43, 0.661, 0.492, 0.66, 0.43, 0.661, 0.428, 0.651, 0.43, 0.63, 0.428, 0.651, 0.352, 0.633, 0.43, 0.63, 0.352, 0.633, 0.372, 0.615, 0.375, 0.674, 0.428, 0.651, 0.43, 0.661, 0.263, 0.631, 0.273, 0.576, 0.299, 0.605, 0.347, 0.591, 0.384, 0.604, 0.372, 0.615, 0.428, 0.651, 0.43, 0.63, 0.492, 0.636, 0.428, 0.651, 0.492, 0.636, 0.492, 0.66, 0.227, 0.576, 0.27, 0.539, 0.273, 0.576, 0.343, 0.519, 0.439, 0.552, 0.385, 0.557, 0.492, 0.511, 0.492, 0.55, 0.432, 0.51, 0.27, 0.539, 0.347, 0.57, 0.337, 0.58, 0.27, 0.539, 0.337, 0.58, 0.273, 0.576, 0.352, 0.633, 0.428, 0.651, 0.375, 0.674, 0.43, 0.63, 0.372, 0.615, 0.384, 0.604, 0.43, 0.63, 0.384, 0.604, 0.437, 0.616, 0.263, 0.631, 0.299, 0.605, 0.352, 0.633, 0.263, 0.631, 0.352, 0.633, 0.318, 0.661, 0.432, 0.51, 0.439, 0.552, 0.343, 0.519, 0.432, 0.51, 0.492, 0.55, 0.439, 0.552, 0.352, 0.633, 0.375, 0.674, 0.318, 0.661, 0.347, 0.591, 0.299, 0.605, 0.273, 0.576, 0.347, 0.591, 0.273, 0.576, 0.337, 0.58, 0.299, 0.605, 0.347, 0.591, 0.372, 0.615, 0.299, 0.605, 0.372, 0.615, 0.352, 0.633, 0.263, 0.631, 0.227, 0.576, 0.273, 0.576, 0.385, 0.557, 0.347, 0.57, 0.27, 0.539, 0.343, 0.519, 0.385, 0.557, 0.27, 0.539, 0.383, 0.459, 0.376, 0.391, 0.484, 0.403, 0.383, 0.459, 0.484, 0.403, 0.491, 0.463, 0.318, 0.056, 0.352, 0.008, 0.385, 0.064, 0.119, 0.461, 0.012, 0.463, 0.018, 0.399, 0.119, 0.461, 0.018, 0.399, 0.117, 0.391, 0.369, 0.326, 0.474, 0.335, 0.484, 0.403, 0.369, 0.326, 0.484, 0.403, 0.376, 0.391, 0.249, 0.264, 0.134, 0.266, 0.142, 0.206, 0.249, 0.264, 0.142, 0.206, 0.248, 0.203, 0.361, 0.266, 0.458, 0.272, 0.474, 0.335, 0.361, 0.266, 0.474, 0.335, 0.369, 0.326, 0.353, 0.205, 0.442, 0.211, 0.458, 0.272, 0.353, 0.205, 0.458, 0.272, 0.361, 0.266, 0.251, 0.387, 0.117, 0.391, 0.126, 0.324, 0.251, 0.387, 0.126, 0.324, 0.249, 0.322, 0.249, 0.322, 0.126, 0.324, 0.134, 0.266, 0.249, 0.322, 0.134, 0.266, 0.249, 0.264, 0.342, 0.151, 0.425, 0.155, 0.442, 0.211, 0.342, 0.151, 0.442, 0.211, 0.353, 0.205, 0.248, 0.203, 0.142, 0.206, 0.149, 0.151, 0.248, 0.203, 0.149, 0.151, 0.248, 0.149, 0.248, 0.149, 0.248, 0.094, 0.329, 0.097, 0.248, 0.149, 0.329, 0.097, 0.342, 0.151, 0.248, 0.149, 0.149, 0.151, 0.159, 0.096, 0.248, 0.149, 0.159, 0.096, 0.248, 0.094, 0.329, 0.097, 0.318, 0.056, 0.385, 0.064, 0.329, 0.097, 0.385, 0.064, 0.402, 0.104, 0.248, 0.094, 0.159, 0.096, 0.17, 0.055, 0.248, 0.094, 0.17, 0.055, 0.25, 0.054, 0.383, 0.459, 0.491, 0.463, 0.492, 0.511, 0.383, 0.459, 0.492, 0.511, 0.432, 0.51, 0.119, 0.461, 0.258, 0.459, 0.27, 0.539, 0.119, 0.461, 0.27, 0.539, 0.135, 0.534, 0.119, 0.461, 0.117, 0.391, 0.251, 0.387, 0.119, 0.461, 0.251, 0.387, 0.258, 0.459, 0.126, 0.324, 0.117, 0.391, 0.018, 0.399, 0.126, 0.324, 0.018, 0.399, 0.025, 0.332, 0.383, 0.459, 0.343, 0.519, 0.27, 0.539, 0.383, 0.459, 0.27, 0.539, 0.258, 0.459, 0.383, 0.459, 0.432, 0.51, 0.343, 0.519, 0.251, 0.387, 0.376, 0.391, 0.383, 0.459, 0.251, 0.387, 0.383, 0.459, 0.258, 0.459, 0.369, 0.326, 0.376, 0.391, 0.251, 0.387, 0.369, 0.326, 0.251, 0.387, 0.249, 0.322, 0.361, 0.266, 0.369, 0.326, 0.249, 0.322, 0.361, 0.266, 0.249, 0.322, 0.249, 0.264, 0.353, 0.205, 0.361, 0.266, 0.249, 0.264, 0.353, 0.205, 0.249, 0.264, 0.248, 0.203, 0.342, 0.151, 0.353, 0.205, 0.248, 0.203, 0.342, 0.151, 0.248, 0.203, 0.248, 0.149, 0.342, 0.151, 0.329, 0.097, 0.402, 0.104, 0.342, 0.151, 0.402, 0.104, 0.425, 0.155, 0.134, 0.266, 0.126, 0.324, 0.025, 0.332, 0.134, 0.266, 0.025, 0.332, 0.036, 0.276, 0.142, 0.206, 0.134, 0.266, 0.036, 0.276, 0.142, 0.206, 0.036, 0.276, 0.049, 0.213, 0.149, 0.151, 0.142, 0.206, 0.049, 0.213, 0.149, 0.151, 0.049, 0.213, 0.061, 0.157, 0.159, 0.096, 0.149, 0.151, 0.061, 0.157, 0.159, 0.096, 0.061, 0.157, 0.076, 0.104, 0.248, 0.094, 0.25, 0.054, 0.318, 0.056, 0.248, 0.094, 0.318, 0.056, 0.329, 0.097, 0.17, 0.055, 0.159, 0.096, 0.076, 0.104, 0.17, 0.055, 0.076, 0.104, 0.089, 0.063, 0.25, 0.054, 0.289, 0.008, 0.318, 0.056, 0.089, 0.063, 0.133, 0.008, 0.17, 0.055, 0.119, 0.461, 0.135, 0.534, 0.008, 0.521, 0.119, 0.461, 0.008, 0.521, 0.012, 0.463, 0.211, 0.008, 0.25, 0.054, 0.17, 0.055, 0.742, 0.514, 0.742, 0.639, 0.647, 0.585, 0.641, 0.889, 0.63, 0.796, 0.742, 0.826, 0.641, 0.889, 0.742, 0.826, 0.742, 0.904, 0.647, 0.585, 0.742, 0.639, 0.633, 0.703, 0.633, 0.703, 0.742, 0.639, 0.742, 0.756, 0.555, 0.654, 0.63, 0.796, 0.508, 0.732, 0.555, 0.654, 0.508, 0.732, 0.52, 0.614, 0.439, 0.552, 0.492, 0.55, 0.492, 0.571, 0.439, 0.552, 0.492, 0.571, 0.448, 0.572, 0.63, 0.796, 0.555, 0.865, 0.519, 0.842, 0.63, 0.796, 0.519, 0.842, 0.508, 0.732, 0.742, 0.826, 0.63, 0.796, 0.633, 0.703, 0.742, 0.826, 0.633, 0.703, 0.742, 0.756, 0.384, 0.604, 0.401, 0.592, 0.45, 0.599, 0.384, 0.604, 0.45, 0.599, 0.437, 0.616, 0.45, 0.599, 0.492, 0.602, 0.492, 0.62, 0.45, 0.599, 0.492, 0.62, 0.437, 0.616, 0.641, 0.889, 0.657, 0.976, 0.594, 0.936, 0.641, 0.889, 0.594, 0.936, 0.555, 0.865, 0.385, 0.557, 0.439, 0.552, 0.448, 0.572, 0.385, 0.557, 0.448, 0.572, 0.399, 0.575, 0.641, 0.889, 0.742, 0.904, 0.742, 0.99, 0.641, 0.889, 0.742, 0.99, 0.657, 0.976, 0.384, 0.604, 0.347, 0.591, 0.362, 0.582, 0.384, 0.604, 0.362, 0.582, 0.401, 0.592, 0.385, 0.557, 0.399, 0.575, 0.362, 0.582, 0.385, 0.557, 0.362, 0.582, 0.347, 0.57, 0.742, 0.514, 0.647, 0.585, 0.656, 0.537, 0.633, 0.703, 0.555, 0.654, 0.594, 0.584, 0.633, 0.703, 0.594, 0.584, 0.656, 0.537, 0.633, 0.703, 0.656, 0.537, 0.647, 0.585, 0.63, 0.796, 0.641, 0.889, 0.555, 0.865, 0.555, 0.654, 0.633, 0.703, 0.63, 0.796])
me_inst3d_refrep_221_ref.materials.append(mat_refrep_221_body_p)
me_inst3d_refrep_221_ref.use_remesh_preserve_volume = False
me_inst3d_refrep_221_ref.use_remesh_preserve_attributes = False
me_inst3d_refrep_221_ref.use_mirror_vertex_groups = False
me_inst3d_refrep_221_ref.update()
arm_armature = bpy.data.armatures.new('Armature')  # bones are not reproduced

# ---- objects
ob_armature = bpy.data.objects.new('Armature', arm_armature)
ob_inst3d_refrep_223_ref = bpy.data.objects.new('Inst3D_RefRep.223_Ref', me_inst3d_refrep_223_ref)
ob_inst3d_refrep_227_ref = bpy.data.objects.new('Inst3D_RefRep.227_Ref', me_inst3d_refrep_227_ref)
ob_inst3d_refrep_225_ref = bpy.data.objects.new('Inst3D_RefRep.225_Ref', me_inst3d_refrep_225_ref)
ob_inst3d_refrep_221_ref = bpy.data.objects.new('Inst3D_RefRep.221_Ref', me_inst3d_refrep_221_ref)
ob_lamp_001 = bpy.data.objects.new('Lamp.001', light_lamp_001)
ob_empty = bpy.data.objects.new('Empty', None)
ob_lamp = bpy.data.objects.new('Lamp', light_lamp)
ob_camera = bpy.data.objects.new('Camera', cam_camera)

# ---- transforms, parenting, visibility, modifiers, constraints
ob_armature.location = (0.9852, -0.4516, 1.09)
ob_armature.rotation_euler = (-0.0, 3.142, -0.0)
ob_armature.lineart.crease_threshold = 0.0
ob_inst3d_refrep_223_ref.location = (0.0, 0.0, 0.0)
ob_inst3d_refrep_223_ref.lock_rotations_4d = False
ob_inst3d_refrep_223_ref.empty_display_type = 'ARROWS'
ob_inst3d_refrep_223_ref.lineart.crease_threshold = 0.0
ob_inst3d_refrep_227_ref.location = (0.0, 0.0, 0.0)
ob_inst3d_refrep_227_ref.lock_rotations_4d = False
ob_inst3d_refrep_227_ref.empty_display_type = 'ARROWS'
ob_inst3d_refrep_227_ref.lineart.crease_threshold = 0.0
ob_inst3d_refrep_225_ref.location = (0.0, 0.0, 0.0)
ob_inst3d_refrep_225_ref.lock_rotations_4d = False
ob_inst3d_refrep_225_ref.empty_display_type = 'ARROWS'
ob_inst3d_refrep_225_ref.lineart.crease_threshold = 0.0
ob_inst3d_refrep_221_ref.location = (0.0, 0.0, 0.0)
ob_inst3d_refrep_221_ref.lock_rotations_4d = False
ob_inst3d_refrep_221_ref.empty_display_type = 'ARROWS'
ob_inst3d_refrep_221_ref.lineart.crease_threshold = 0.0
ob_lamp_001.location = (0.002155, -0.006919, -0.004118)
ob_lamp_001.lock_rotations_4d = False
ob_lamp_001.empty_display_type = 'ARROWS'
ob_lamp_001.lineart.crease_threshold = 0.0
ob_empty.location = (0.002155, -0.006919, -0.004118)
ob_empty.scale = (2.349, 2.349, 2.349)
ob_empty.lock_rotations_4d = False
ob_empty.empty_display_type = 'ARROWS'
ob_empty.empty_image_offset = (0.0, 0.0)
ob_empty.lineart.crease_threshold = 0.0
ob_lamp.location = (0.002155, -0.006919, 5.116)
ob_lamp.lock_rotations_4d = False
ob_lamp.empty_display_type = 'ARROWS'
ob_lamp.lineart.crease_threshold = 0.0
ob_camera.location = (-0.1677, -11.21, 2.998)
ob_camera.rotation_euler = (1.458, 0.0, 0.0)
ob_camera.lock_rotations_4d = False
ob_camera.empty_display_type = 'ARROWS'
ob_camera.color = (0.0, 0.0, 0.0, 0.0)
ob_camera.display_type = 'WIRE'
ob_camera.lineart.crease_threshold = 0.0

# ---- collection membership
col_collection_1.objects.link(ob_armature)
col_collection_1.objects.link(ob_inst3d_refrep_223_ref)
col_collection_1.objects.link(ob_inst3d_refrep_227_ref)
col_collection_1.objects.link(ob_inst3d_refrep_225_ref)
col_collection_1.objects.link(ob_inst3d_refrep_221_ref)
col_collection_1.objects.link(ob_lamp_001)
col_collection_1.objects.link(ob_empty)
col_collection_1.objects.link(ob_lamp)
col_collection_1.objects.link(ob_camera)

# ---- scene / render settings (as saved in the file)
scene.camera = ob_camera
scene.frame_start = 1; scene.frame_end = 250; scene.frame_set(1)
scene.render.engine = 'BLENDER_EEVEE_NEXT'
scene.render.image_settings.file_format = 'JPEG'
scene.render.image_settings.color_mode = 'RGB'
scene.render.image_settings.compression = 90
scene.render.resolution_x = 800
scene.render.resolution_y = 600
scene.render.pixel_aspect_x = 100.0
scene.render.pixel_aspect_y = 100.0
scene.render.fps = 25
scene.render.dither_intensity = 0.0
scene.render.use_compositing = False
scene.render.use_sequencer = False
scene.render.bake_margin = 2
scene.render.bake_bias = 0.0
scene.render.use_stamp_time = False
scene.render.use_stamp_date = False
scene.render.use_stamp_frame = False
scene.render.use_stamp_camera = False
scene.render.use_stamp_scene = False
scene.render.use_stamp_filename = False
scene.render.use_stamp_render_time = False
scene.render.stamp_font_size = 0
scene.cycles.use_denoising = False
scene.cycles.samples = 10
scene.cycles.sampling_pattern = 'TABULATED_SOBOL'
scene.cycles.light_sampling_threshold = 0.0
scene.cycles.use_adaptive_sampling = False
scene.cycles.use_light_tree = False
scene.cycles.blur_glossy = 0.0
scene.cycles.volume_bounces = 1
scene.cycles.pixel_filter_type = 'GAUSSIAN'
scene.cycles.sample_clamp_indirect = 0.0
scene.view_settings.view_transform = 'Raw'
bpy.context.view_layer.update()
